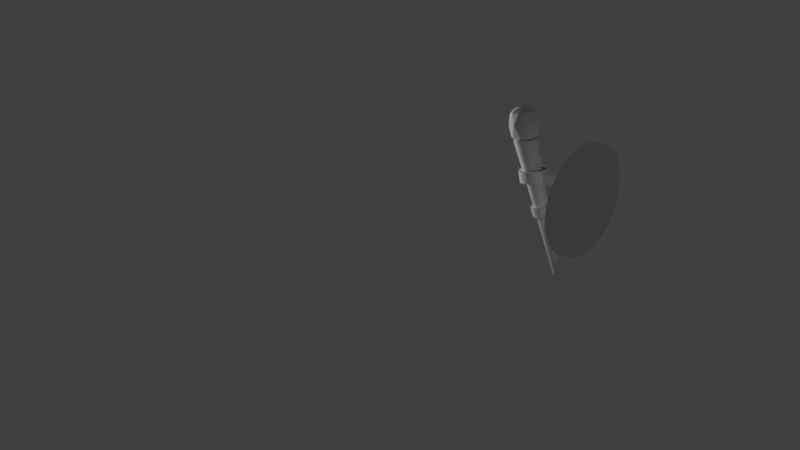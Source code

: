 # Source: Torch_try_1.blend  (saved by Blender 2.78.0; exported with 4.5.12 LTS)
import bpy
from mathutils import Matrix  # noqa: F401  (used for matrix-valued properties, if any)

bpy.ops.wm.read_factory_settings(use_empty=True)
scene = bpy.context.scene
scene.name = 'Scene'

# ---- collections
col_collection_1 = bpy.data.collections.new('Collection 1'); scene.collection.children.link(col_collection_1)

# ---- materials (node trees are filled in below, after node groups)
mat_smoke_domain_material_001 = bpy.data.materials.new('Smoke Domain Material.001')
mat_smoke_domain_material_001.alpha_threshold = 0.0
mat_smoke_domain_material_001.use_transparent_shadow = False
mat_smoke_domain_material_001.roughness = 0.5
mat_material_001 = bpy.data.materials.new('Material.001')
mat_material_001.alpha_threshold = 0.0
mat_material_001.use_transparent_shadow = False
mat_material_001.roughness = 0.5

# ---- material node trees

# ---- world
world_world = bpy.data.worlds.new('World'); scene.world = world_world
world_world.color = (0.05088, 0.05088, 0.05088)
world_world.use_sun_shadow = False
world_world.sun_shadow_jitter_overblur = 0.0
world_world.cycles.sampling_method = 'MANUAL'

# ---- cameras
cam_camera = bpy.data.cameras.new('Camera')
cam_camera.clip_end = 100.0
cam_camera.lens = 35.0
cam_camera.sensor_width = 32.0
cam_camera.sensor_height = 18.0
cam_camera.ortho_scale = 7.314
cam_camera.dof.focus_distance = 0.0
cam_camera.dof.aperture_fstop = 128.0

# ---- lights
light_lamp = bpy.data.lights.new('Lamp', 'POINT')
light_lamp.transmission_factor = 0.0
light_lamp.cutoff_distance = 30.0
light_lamp.energy = 100.0
light_lamp.shadow_buffer_clip_start = 1.001
light_lamp.shadow_soft_size = 0.1
light_lamp.shadow_maximum_resolution = 0.006
light_lamp.use_absolute_resolution = True

# ---- meshes
me_icosphere = bpy.data.meshes.new('Icosphere')
me_icosphere.from_pydata([(0.0, 0.0, -1.0), (0.7236, -0.5257, -0.4472), (-0.2764, -0.8506, -0.4472), (-0.8944, 0.0, -0.4472), (-0.2764, 0.8506, -0.4472), (0.7236, 0.5257, -0.4472), (0.2764, -0.8506, 0.4472), (-0.7236, -0.5257, 0.4472), (-0.7236, 0.5257, 0.4472), (0.2764, 0.8506, 0.4472), (0.8944, 0.0, 0.4472), (0.0, 0.0, 1.0), (-0.1625, -0.5, -0.8507), (0.4253, -0.309, -0.8507), (0.2629, -0.809, -0.5257), (0.8506, 0.0, -0.5257), (0.4253, 0.309, -0.8507), (-0.5257, 0.0, -0.8507), (-0.6882, -0.5, -0.5257), (-0.1625, 0.5, -0.8507), (-0.6882, 0.5, -0.5257), (0.2629, 0.809, -0.5257), (0.9511, -0.309, 0.0), (0.9511, 0.309, 0.0), (0.0, -1.0, 0.0), (0.5878, -0.809, 0.0), (-0.9511, -0.309, 0.0), (-0.5878, -0.809, 0.0), (-0.5878, 0.809, 0.0), (-0.9511, 0.309, 0.0), (0.5878, 0.809, 0.0), (0.0, 1.0, 0.0), (0.6882, -0.5, 0.5257), (-0.2629, -0.809, 0.5257), (-0.8506, 0.0, 0.5257), (-0.2629, 0.809, 0.5257), (0.6882, 0.5, 0.5257), (0.1625, -0.5, 0.8507), (0.5257, 0.0, 0.8507), (-0.4253, -0.309, 0.8507), (-0.4253, 0.309, 0.8507), (0.1625, 0.5, 0.8507)], [], [(0, 13, 12), (1, 13, 15), (0, 12, 17), (0, 17, 19), (0, 19, 16), (1, 15, 22), (2, 14, 24), (3, 18, 26), (4, 20, 28), (5, 21, 30), (1, 22, 25), (2, 24, 27), (3, 26, 29), (4, 28, 31), (5, 30, 23), (6, 32, 37), (7, 33, 39), (8, 34, 40), (9, 35, 41), (10, 36, 38), (38, 41, 11), (38, 36, 41), (36, 9, 41), (41, 40, 11), (41, 35, 40), (35, 8, 40), (40, 39, 11), (40, 34, 39), (34, 7, 39), (39, 37, 11), (39, 33, 37), (33, 6, 37), (37, 38, 11), (37, 32, 38), (32, 10, 38), (23, 36, 10), (23, 30, 36), (30, 9, 36), (31, 35, 9), (31, 28, 35), (28, 8, 35), (29, 34, 8), (29, 26, 34), (26, 7, 34), (27, 33, 7), (27, 24, 33), (24, 6, 33), (25, 32, 6), (25, 22, 32), (22, 10, 32), (30, 31, 9), (30, 21, 31), (21, 4, 31), (28, 29, 8), (28, 20, 29), (20, 3, 29), (26, 27, 7), (26, 18, 27), (18, 2, 27), (24, 25, 6), (24, 14, 25), (14, 1, 25), (22, 23, 10), (22, 15, 23), (15, 5, 23), (16, 21, 5), (16, 19, 21), (19, 4, 21), (19, 20, 4), (19, 17, 20), (17, 3, 20), (17, 18, 3), (17, 12, 18), (12, 2, 18), (15, 16, 5), (15, 13, 16), (13, 0, 16), (12, 14, 2), (12, 13, 14), (13, 1, 14)])
me_icosphere.use_remesh_preserve_volume = False
me_icosphere.use_remesh_preserve_attributes = False
me_icosphere.use_mirror_vertex_groups = False
me_icosphere.update()
me_cube_003 = bpy.data.meshes.new('Cube.003')
me_cube_003.from_pydata([(-1.0, -1.0, -1.0), (-1.0, -1.0, 1.0), (-1.0, 1.0, -1.0), (-1.0, 1.0, 1.0), (1.0, -1.0, -1.0), (1.0, -1.0, 1.0), (1.0, 1.0, -1.0), (1.0, 1.0, 1.0)], [], [(0, 1, 3, 2), (2, 3, 7, 6), (6, 7, 5, 4), (4, 5, 1, 0), (2, 6, 4, 0), (7, 3, 1, 5)])
me_cube_003.materials.append(mat_smoke_domain_material_001)
me_cube_003.use_remesh_preserve_volume = False
me_cube_003.use_remesh_preserve_attributes = False
me_cube_003.use_mirror_vertex_groups = False
me_cube_003.update()
me_cylinder = bpy.data.meshes.new('Cylinder')
me_cylinder.from_pydata([(0.0003197, 0.7132, -0.8895), (-0.01072, 0.7084, -0.7636), (0.1394, 0.6995, -0.8895), (0.1284, 0.6947, -0.7636), (0.2732, 0.6589, -0.8895), (0.2621, 0.6541, -0.7636), (0.3965, 0.593, -0.8895), (0.3854, 0.5882, -0.7636), (0.5045, 0.5043, -0.8895), (0.4935, 0.4995, -0.7636), (0.5932, 0.3963, -0.8895), (0.5822, 0.3915, -0.7636), (0.6591, 0.273, -0.8895), (0.648, 0.2682, -0.7636), (0.6997, 0.1392, -0.8895), (0.6886, 0.1344, -0.7636), (0.7134, 0.000139, -0.8895), (0.7023, -0.004658, -0.7636), (0.6997, -0.139, -0.8895), (0.6886, -0.1438, -0.7636), (0.6591, -0.2727, -0.8895), (0.648, -0.2775, -0.7636), (0.5932, -0.396, -0.8895), (0.5822, -0.4008, -0.7636), (0.5045, -0.5041, -0.8895), (0.4935, -0.5089, -0.7636), (0.3965, -0.5927, -0.8895), (0.3854, -0.5975, -0.7636), (0.2732, -0.6586, -0.8895), (0.2621, -0.6634, -0.7636), (0.1394, -0.6992, -0.8895), (0.1284, -0.704, -0.7636), (0.0003195, -0.7129, -0.8895), (-0.01072, -0.7177, -0.7636), (-0.1388, -0.6992, -0.8895), (-0.1498, -0.704, -0.7636), (-0.2726, -0.6586, -0.8895), (-0.2836, -0.6634, -0.7636), (-0.3958, -0.5927, -0.8895), (-0.4069, -0.5975, -0.7636), (-0.5039, -0.5041, -0.8895), (-0.5149, -0.5089, -0.7636), (-0.5926, -0.396, -0.8895), (-0.6036, -0.4008, -0.7636), (-0.6584, -0.2727, -0.8895), (-0.6695, -0.2775, -0.7636), (-0.699, -0.139, -0.8895), (-0.7101, -0.1438, -0.7636), (-0.7127, 0.0001396, -0.8895), (-0.7238, -0.004658, -0.7636), (-0.699, 0.1392, -0.8895), (-0.7101, 0.1345, -0.7636), (-0.6584, 0.273, -0.8895), (-0.6695, 0.2682, -0.7636), (-0.5926, 0.3963, -0.8895), (-0.6036, 0.3915, -0.7636), (-0.5039, 0.5043, -0.8895), (-0.5149, 0.4995, -0.7636), (-0.3958, 0.593, -0.8895), (-0.4069, 0.5882, -0.7636), (-0.2725, 0.6589, -0.8895), (-0.2836, 0.6541, -0.7636), (-0.1388, 0.6995, -0.8895), (-0.1498, 0.6947, -0.7636), (0.09037, 0.5036, -0.6664), (-0.01072, 0.5135, -0.6664), (0.1876, 0.4741, -0.6664), (0.2772, 0.4262, -0.6664), (0.3557, 0.3618, -0.6664), (0.4201, 0.2832, -0.6664), (0.468, 0.1936, -0.6664), (0.4975, 0.09643, -0.6664), (0.5075, -0.004658, -0.6664), (0.4975, -0.1058, -0.6664), (0.468, -0.203, -0.6664), (0.4201, -0.2925, -0.6664), (0.3557, -0.3711, -0.6664), (0.2772, -0.4355, -0.6664), (0.1876, -0.4834, -0.6664), (0.09037, -0.5129, -0.6664), (-0.01072, -0.5228, -0.6664), (-0.1118, -0.5129, -0.6664), (-0.209, -0.4834, -0.6664), (-0.2986, -0.4355, -0.6664), (-0.3771, -0.3711, -0.6664), (-0.4416, -0.2925, -0.6664), (-0.4895, -0.203, -0.6664), (-0.5189, -0.1057, -0.6664), (-0.5289, -0.004658, -0.6664), (-0.5189, 0.09643, -0.6664), (-0.4895, 0.1936, -0.6664), (-0.4416, 0.2832, -0.6664), (-0.3771, 0.3618, -0.6664), (-0.2986, 0.4262, -0.6664), (-0.209, 0.4741, -0.6664), (-0.1118, 0.5036, -0.6664), (0.01043, -0.1088, -0.2354), (0.09144, -0.2007, -0.2375), (0.1204, -0.01165, -0.2433), (0.2015, -0.1036, -0.2454), (-0.01161, -0.1184, -0.6626), (0.0694, -0.2103, -0.6647), (0.09841, -0.02122, -0.6704), (0.1794, -0.1132, -0.6725), (0.2425, -0.04401, -0.08417), (0.2414, -0.05202, -0.1103), (0.1874, 0.09142, -0.1264), (0.2838, -0.01041, -0.09016), (0.1858, 0.08033, -0.1626), (0.2823, -0.0215, -0.1263), (0.1789, 0.06479, -0.1964), (0.2753, -0.03704, -0.1602), (0.1667, 0.04539, -0.2265), (0.2632, -0.05644, -0.1903), (0.1498, 0.02288, -0.2519), (0.2463, -0.07895, -0.2157), (0.1289, -0.001867, -0.2715), (0.2254, -0.1037, -0.2352), (0.1047, -0.02791, -0.2845), (0.2011, -0.1297, -0.2483), (0.07814, -0.05425, -0.2905), (0.1746, -0.1561, -0.2542), (0.05028, -0.07986, -0.2892), (0.1467, -0.1817, -0.2529), (0.02218, -0.1038, -0.2807), (0.1186, -0.2056, -0.2444), (-0.005092, -0.1251, -0.2653), (0.09137, -0.2269, -0.229), (-0.03048, -0.1429, -0.2436), (0.06599, -0.2447, -0.2073), (-0.053, -0.1566, -0.2164), (0.04346, -0.2585, -0.1801), (-0.0718, -0.1657, -0.1848), (0.02466, -0.2675, -0.1486), (-0.08615, -0.1698, -0.15), (0.01031, -0.2716, -0.1137), (-0.0955, -0.1687, -0.1133), (0.0009595, -0.2705, -0.07707), (-0.0995, -0.1624, -0.07616), (-0.003035, -0.2643, -0.03993), (-0.09798, -0.1513, -0.03998), (-0.001517, -0.2532, -0.003752), (-0.09101, -0.1358, -0.006162), (0.005454, -0.2376, 0.03007), (-0.07885, -0.1164, 0.024), (0.01761, -0.2182, 0.06023), (-0.06198, -0.0939, 0.04935), (0.03449, -0.1957, 0.08558), (-0.04103, -0.06915, 0.06892), (0.05543, -0.171, 0.1051), (-0.01682, -0.04311, 0.08194), (0.07964, -0.1449, 0.1182), (0.009723, -0.01677, 0.08792), (0.1062, -0.1186, 0.1241), (0.03758, 0.008842, 0.08663), (0.134, -0.09299, 0.1229), (0.06569, 0.03275, 0.07812), (0.1622, -0.06908, 0.1144), (0.09295, 0.05404, 0.06272), (0.1894, -0.04779, 0.09895), (0.1183, 0.07189, 0.04101), (0.2148, -0.02995, 0.07724), (0.1409, 0.08561, 0.01384), (0.2373, -0.01623, 0.05007), (0.1597, 0.09467, -0.01776), (0.2561, -0.007161, 0.01847), (0.174, 0.09873, -0.05257), (0.2705, -0.0031, -0.01634), (0.1834, 0.09764, -0.08925), (0.2798, -0.004197, -0.05302), (0.2364, -0.06326, -0.1348), (0.2276, -0.07728, -0.1566), (0.2154, -0.09355, -0.1749), (0.2002, -0.1114, -0.189), (0.1827, -0.1303, -0.1984), (0.1636, -0.1493, -0.2028), (0.1434, -0.1678, -0.2018), (0.1231, -0.1851, -0.1957), (0.1034, -0.2005, -0.1845), (0.08504, -0.2134, -0.1689), (0.06876, -0.2233, -0.1492), (0.05517, -0.2299, -0.1264), (0.04479, -0.2328, -0.1012), (0.03803, -0.232, -0.0747), (0.03515, -0.2275, -0.04786), (0.03624, -0.2195, -0.02171), (0.04128, -0.2083, 0.002739), (0.05007, -0.1942, 0.02454), (0.06227, -0.178, 0.04287), (0.07741, -0.1601, 0.05701), (0.09491, -0.1413, 0.06642), (0.1141, -0.1222, 0.07075), (0.1342, -0.1037, 0.06981), (0.1545, -0.08642, 0.06366), (0.1743, -0.07103, 0.05253), (0.1926, -0.05813, 0.03684), (0.2089, -0.04821, 0.01719), (0.2225, -0.04166, -0.005646), (0.2329, -0.03872, -0.03081), (0.2396, -0.03951, -0.05732), (0.1428, 0.06167, -0.1194), (0.1417, 0.05365, -0.1455), (0.1367, 0.04242, -0.17), (0.1279, 0.02839, -0.1918), (0.1157, 0.01212, -0.2101), (0.1006, -0.005766, -0.2242), (0.08306, -0.02459, -0.2336), (0.06387, -0.04363, -0.238), (0.04373, -0.06214, -0.237), (0.02342, -0.07943, -0.2309), (0.003707, -0.09482, -0.2197), (-0.01464, -0.1077, -0.204), (-0.03092, -0.1176, -0.1844), (-0.04451, -0.1242, -0.1616), (-0.05489, -0.1271, -0.1364), (-0.06165, -0.1263, -0.1099), (-0.06454, -0.1218, -0.08305), (-0.06344, -0.1138, -0.0569), (-0.0584, -0.1026, -0.03245), (-0.04961, -0.08856, -0.01065), (-0.03741, -0.07229, 0.007679), (-0.02227, -0.0544, 0.02182), (-0.004772, -0.03558, 0.03123), (0.01442, -0.01654, 0.03556), (0.03455, 0.001975, 0.03462), (0.05487, 0.01926, 0.02847), (0.07458, 0.03465, 0.01734), (0.09293, 0.04755, 0.001647), (0.1092, 0.05746, -0.018), (0.1228, 0.06402, -0.04084), (0.1332, 0.06695, -0.066), (0.1399, 0.06616, -0.09251), (-0.1362, 0.2244, -0.6981), (-0.1816, 0.2759, -0.697), (-0.227, 0.1442, -0.6917), (-0.2724, 0.1957, -0.6905), (-0.1175, 0.2325, -0.3359), (-0.1629, 0.284, -0.3347), (-0.2083, 0.1523, -0.3294), (-0.2537, 0.2038, -0.3282), (-0.1453, 0.354, -0.3154), (-0.1445, 0.3637, -0.2905), (-0.1445, 0.3637, -0.2905), (-0.06243, 0.2856, -0.2316), (-0.1453, 0.354, -0.3154), (-0.06324, 0.2759, -0.2565), (-0.15, 0.3412, -0.3385), (-0.06792, 0.2632, -0.2795), (-0.1583, 0.326, -0.3587), (-0.07627, 0.2479, -0.2998), (-0.1701, 0.3088, -0.3755), (-0.08797, 0.2307, -0.3166), (-0.1847, 0.2903, -0.3881), (-0.1026, 0.2122, -0.3292), (-0.2016, 0.2712, -0.3961), (-0.1196, 0.1931, -0.3371), (-0.2203, 0.2523, -0.3991), (-0.1382, 0.1742, -0.3401), (-0.2399, 0.2343, -0.397), (-0.1578, 0.1562, -0.3381), (-0.2598, 0.2179, -0.3899), (-0.1777, 0.1398, -0.331), (-0.2791, 0.2036, -0.3782), (-0.197, 0.1256, -0.3192), (-0.2971, 0.1922, -0.3621), (-0.2151, 0.1141, -0.3032), (-0.3132, 0.1839, -0.3424), (-0.2311, 0.1058, -0.2835), (-0.3267, 0.1791, -0.3198), (-0.2446, 0.1011, -0.2609), (-0.337, 0.1781, -0.2952), (-0.255, 0.1, -0.2363), (-0.3439, 0.1808, -0.2695), (-0.2618, 0.1027, -0.2106), (-0.347, 0.1871, -0.2437), (-0.2649, 0.109, -0.1848), (-0.3461, 0.1968, -0.2188), (-0.2641, 0.1187, -0.1599), (-0.3415, 0.2096, -0.1958), (-0.2594, 0.1315, -0.1369), (-0.3331, 0.2248, -0.1755), (-0.251, 0.1467, -0.1166), (-0.3214, 0.242, -0.1587), (-0.2393, 0.1639, -0.0998), (-0.3068, 0.2605, -0.1461), (-0.2247, 0.1824, -0.08719), (-0.2898, 0.2796, -0.1382), (-0.2078, 0.2015, -0.07924), (-0.2712, 0.2985, -0.1352), (-0.1891, 0.2204, -0.07624), (-0.2515, 0.3165, -0.1373), (-0.1695, 0.2384, -0.07832), (-0.2317, 0.3329, -0.1443), (-0.1496, 0.2548, -0.08538), (-0.2124, 0.3472, -0.1561), (-0.1303, 0.2691, -0.09716), (-0.1943, 0.3586, -0.1721), (-0.1122, 0.2805, -0.1132), (-0.1783, 0.3669, -0.1918), (-0.09619, 0.2888, -0.1329), (-0.1648, 0.3716, -0.2144), (-0.08272, 0.2936, -0.1555), (-0.1544, 0.3727, -0.2391), (-0.07236, 0.2946, -0.1801), (-0.1476, 0.37, -0.2648), (-0.06551, 0.2919, -0.2058), (-0.06324, 0.2759, -0.2565), (-0.06243, 0.2856, -0.2316), (-0.15, 0.3412, -0.3385), (-0.06792, 0.2632, -0.2795), (-0.1583, 0.326, -0.3587), (-0.07627, 0.2479, -0.2998), (-0.1701, 0.3088, -0.3755), (-0.08797, 0.2307, -0.3166), (-0.1847, 0.2903, -0.3881), (-0.1026, 0.2122, -0.3292), (-0.2016, 0.2712, -0.3961), (-0.1196, 0.1931, -0.3371), (-0.2203, 0.2523, -0.3991), (-0.1382, 0.1742, -0.3401), (-0.2399, 0.2343, -0.397), (-0.1578, 0.1562, -0.3381), (-0.2598, 0.2179, -0.3899), (-0.1777, 0.1398, -0.331), (-0.2791, 0.2036, -0.3782), (-0.197, 0.1256, -0.3192), (-0.2971, 0.1922, -0.3621), (-0.2151, 0.1141, -0.3032), (-0.3132, 0.1839, -0.3424), (-0.2311, 0.1058, -0.2835), (-0.3267, 0.1791, -0.3198), (-0.2446, 0.1011, -0.2609), (-0.337, 0.1781, -0.2952), (-0.255, 0.1, -0.2363), (-0.3439, 0.1808, -0.2695), (-0.2618, 0.1027, -0.2106), (-0.347, 0.1871, -0.2437), (-0.2649, 0.109, -0.1848), (-0.3461, 0.1968, -0.2188), (-0.2641, 0.1187, -0.1599), (-0.3415, 0.2096, -0.1958), (-0.2594, 0.1315, -0.1369), (-0.3331, 0.2248, -0.1755), (-0.251, 0.1467, -0.1166), (-0.3214, 0.242, -0.1587), (-0.2393, 0.1639, -0.0998), (-0.3068, 0.2605, -0.1461), (-0.2247, 0.1824, -0.08719), (-0.2898, 0.2796, -0.1382), (-0.2078, 0.2015, -0.07924), (-0.2712, 0.2985, -0.1352), (-0.1891, 0.2204, -0.07624), (-0.2515, 0.3165, -0.1373), (-0.1695, 0.2384, -0.07832), (-0.2317, 0.3329, -0.1443), (-0.1496, 0.2548, -0.08538), (-0.2124, 0.3472, -0.1561), (-0.1303, 0.2691, -0.09716), (-0.1943, 0.3586, -0.1721), (-0.1122, 0.2805, -0.1132), (-0.1783, 0.3669, -0.1918), (-0.09619, 0.2888, -0.1329), (-0.1648, 0.3716, -0.2144), (-0.08272, 0.2936, -0.1555), (-0.1544, 0.3727, -0.2391), (-0.07236, 0.2946, -0.1801), (-0.1476, 0.37, -0.2648), (-0.06551, 0.2919, -0.2058), (-0.1069, 0.2702, -0.2335), (-0.1091, 0.2745, -0.2158), (-0.1655, 0.3282, -0.2563), (-0.1633, 0.3239, -0.274), (-0.2461, 0.1489, -0.2013), (-0.2439, 0.1445, -0.219), (-0.3003, 0.1982, -0.2595), (-0.3025, 0.2025, -0.2418), (-0.1138, 0.2764, -0.1981), (-0.2392, 0.1427, -0.2367), (-0.1702, 0.33, -0.2386), (-0.2956, 0.1963, -0.2772), (-0.1209, 0.2757, -0.1812), (-0.2321, 0.1434, -0.2536), (-0.1773, 0.3293, -0.2217), (-0.2958, 0.2063, -0.2813), (-0.1301, 0.2724, -0.1657), (-0.2229, 0.1467, -0.2691), (-0.1865, 0.3261, -0.2062), (-0.2865, 0.2096, -0.2969), (-0.1412, 0.2667, -0.1521), (-0.2118, 0.1523, -0.2827), (-0.1976, 0.3204, -0.1926), (-0.2755, 0.2153, -0.3104), (-0.1536, 0.2588, -0.1411), (-0.1994, 0.1602, -0.2937), (-0.21, 0.3125, -0.1816), (-0.2629, 0.2232, -0.317), (-0.1668, 0.2491, -0.133), (-0.1862, 0.17, -0.3018), (-0.2232, 0.3027, -0.1735), (-0.2496, 0.233, -0.3251), (-0.1805, 0.2378, -0.1282), (-0.1725, 0.1813, -0.3067), (-0.2369, 0.2914, -0.1687), (-0.2359, 0.2443, -0.3299), (-0.194, 0.2254, -0.1267), (-0.159, 0.1937, -0.3081), (-0.2504, 0.279, -0.1672), (-0.2225, 0.2567, -0.3314), (-0.2068, 0.2124, -0.1288), (-0.1462, 0.2066, -0.306), (-0.2632, 0.2661, -0.1693), (-0.2096, 0.2697, -0.3293), (-0.2185, 0.1993, -0.1343), (-0.1345, 0.2197, -0.3006), (-0.2749, 0.253, -0.1748), (-0.198, 0.2828, -0.3238), (-0.2285, 0.1866, -0.1429), (-0.1245, 0.2325, -0.2919), (-0.2849, 0.2403, -0.1834), (-0.1879, 0.2955, -0.3152), (-0.2365, 0.1748, -0.1544), (-0.1164, 0.2443, -0.2804), (-0.293, 0.2284, -0.1949), (-0.1801, 0.3072, -0.3081), (-0.2423, 0.1643, -0.1684), (-0.1107, 0.2548, -0.2664), (-0.2987, 0.2179, -0.2089), (-0.1744, 0.3177, -0.2942), (-0.2455, 0.1555, -0.1842), (-0.1075, 0.2635, -0.2506), (-0.3019, 0.2092, -0.2247), (-0.1712, 0.3264, -0.2783), (0.4952, -0.3007, 0.0605), (0.4927, -0.2948, 0.08996), (0.2728, -0.5066, 0.1136), (0.2753, -0.5125, 0.08415), (0.486, -0.2931, 0.1193), (0.282, -0.5143, 0.05479), (0.4753, -0.2956, 0.1474), (0.2926, -0.5117, 0.02668), (0.4612, -0.3023, 0.1732), (0.3068, -0.5051, 0.0008848), (0.4441, -0.3128, 0.1957), (0.3239, -0.4945, -0.0216), (0.4247, -0.3269, 0.214), (0.3433, -0.4804, -0.03991), (0.4037, -0.3439, 0.2274), (0.3643, -0.4634, -0.05333), (0.382, -0.3632, 0.2355), (0.386, -0.4441, -0.06137), (0.3603, -0.3841, 0.2378), (0.4077, -0.4233, -0.0637), (0.3396, -0.4057, 0.2343), (0.4284, -0.4016, -0.06023), (0.3205, -0.4272, 0.2252), (0.4474, -0.3801, -0.05111), (0.3039, -0.4478, 0.2108), (0.464, -0.3595, -0.03668), (0.2904, -0.4668, 0.1916), (0.4776, -0.3405, -0.01749), (0.2805, -0.4833, 0.1684), (0.4875, -0.324, 0.00572), (0.2745, -0.4967, 0.1421), (0.4935, -0.3106, 0.03205), (-0.7009, 0.8557, -0.5337), (-0.6996, 0.8532, -0.5439), (-0.7784, 0.7809, -0.5356), (-0.7796, 0.7834, -0.5254), (-0.7036, 0.8567, -0.5236), (-0.7757, 0.7799, -0.5457), (-0.7077, 0.8563, -0.5138), (-0.7716, 0.7803, -0.5555), (-0.713, 0.8545, -0.5049), (-0.7663, 0.7822, -0.5644), (-0.7193, 0.8512, -0.4971), (-0.7599, 0.7854, -0.5722), (-0.7265, 0.8467, -0.4908), (-0.7528, 0.7899, -0.5785), (-0.7341, 0.841, -0.4861), (-0.7452, 0.7956, -0.5832), (-0.7419, 0.8345, -0.4833), (-0.7373, 0.8021, -0.586), (-0.7497, 0.8274, -0.4825), (-0.7296, 0.8092, -0.5868), (-0.7571, 0.82, -0.4837), (-0.7222, 0.8166, -0.5856), (-0.7638, 0.8124, -0.4868), (-0.7155, 0.8242, -0.5825), (-0.7695, 0.8051, -0.4918), (-0.7097, 0.8315, -0.5775), (-0.7742, 0.7983, -0.4984), (-0.7051, 0.8383, -0.5708), (-0.7775, 0.7923, -0.5065), (-0.7018, 0.8443, -0.5628), (-0.7793, 0.7873, -0.5156), (-0.7, 0.8493, -0.5537), (0.342, -0.3669, 0.07846), (0.3675, -0.5445, -0.02488), (0.302, -0.5475, 0.1715), (0.4014, -0.3978, 0.2744), (0.5283, -0.3023, 0.1416), (0.5073, -0.393, -0.04339), (0.5142, -0.7578, 0.1171), (0.5351, -0.6672, 0.302), (0.675, -0.5157, 0.2835), (0.7405, -0.5127, 0.08715), (0.6411, -0.6623, -0.01571), (0.7005, -0.6932, 0.1802), (0.2933, -0.4508, 0.1251), (0.3318, -0.449, 0.009664), (0.3083, -0.5551, 0.06435), (0.429, -0.4643, -0.06196), (0.414, -0.36, -0.001216), (0.3517, -0.3628, 0.1856), (0.3282, -0.4689, 0.2402), (0.4263, -0.3067, 0.1075), (0.4613, -0.3248, 0.2226), (0.5235, -0.322, 0.03587), (0.4997, -0.6101, -0.04061), (0.5819, -0.5211, -0.05149), (0.3866, -0.668, 0.1529), (0.4251, -0.6663, 0.03745), (0.4948, -0.5692, 0.3211), (0.3989, -0.6147, 0.2616), (0.6142, -0.3816, 0.2331), (0.577, -0.4802, 0.3102), (0.6403, -0.4331, 0.008968), (0.6527, -0.3799, 0.1177), (0.5812, -0.7353, 0.03601), (0.519, -0.7381, 0.2228), (0.6135, -0.5958, 0.3206), (0.7342, -0.505, 0.1943), (0.7143, -0.5912, 0.01841), (0.6161, -0.7534, 0.1512), (0.6907, -0.6973, 0.0731), (0.6285, -0.7002, 0.2599), (0.7107, -0.6111, 0.249), (0.7492, -0.6094, 0.1336), (0.6142, -0.3816, 0.2331), (0.577, -0.4802, 0.3102)], [], [(0, 1, 3, 2), (2, 3, 5, 4), (4, 5, 7, 6), (6, 7, 9, 8), (8, 9, 11, 10), (10, 11, 13, 12), (12, 13, 15, 14), (14, 15, 17, 16), (16, 17, 19, 18), (18, 19, 21, 20), (20, 21, 23, 22), (22, 23, 25, 24), (24, 25, 27, 26), (26, 27, 29, 28), (28, 29, 31, 30), (30, 31, 33, 32), (32, 33, 35, 34), (34, 35, 37, 36), (36, 37, 39, 38), (38, 39, 41, 40), (40, 41, 43, 42), (42, 43, 45, 44), (44, 45, 47, 46), (46, 47, 49, 48), (48, 49, 51, 50), (50, 51, 53, 52), (52, 53, 55, 54), (54, 55, 57, 56), (56, 57, 59, 58), (58, 59, 61, 60), (23, 21, 74, 75), (60, 61, 63, 62), (62, 63, 1, 0), (0, 2, 4, 6, 8, 10, 12, 14, 16, 18, 20, 22, 24, 26, 28, 30, 32, 34, 36, 38, 40, 42, 44, 46, 48, 50, 52, 54, 56, 58, 60, 62), (64, 65, 95, 94, 93, 92, 91, 90, 89, 88, 87, 86, 85, 84, 83, 82, 81, 80, 79, 78, 77, 76, 75, 74, 73, 72, 71, 70, 69, 68, 67, 66), (41, 39, 83, 84), (59, 57, 92, 93), (15, 13, 70, 71), (33, 31, 79, 80), (51, 49, 88, 89), (7, 5, 66, 67), (25, 23, 75, 76), (43, 41, 84, 85), (61, 59, 93, 94), (17, 15, 71, 72), (35, 33, 80, 81), (53, 51, 89, 90), (9, 7, 67, 68), (27, 25, 76, 77), (45, 43, 85, 86), (63, 61, 94, 95), (19, 17, 72, 73), (37, 35, 81, 82), (55, 53, 90, 91), (11, 9, 68, 69), (29, 27, 77, 78), (47, 45, 86, 87), (3, 1, 65, 64), (1, 63, 95, 65), (21, 19, 73, 74), (39, 37, 82, 83), (57, 55, 91, 92), (13, 11, 69, 70), (31, 29, 78, 79), (49, 47, 87, 88), (5, 3, 64, 66), (96, 97, 99, 98), (98, 99, 103, 102), (102, 103, 101, 100), (100, 101, 97, 96), (98, 102, 100, 96), (103, 99, 97, 101), (150, 152, 223, 222), (163, 161, 195, 196), (106, 107, 109, 108), (134, 136, 215, 214), (125, 123, 176, 177), (108, 109, 111, 110), (112, 114, 204, 203), (141, 139, 184, 185), (110, 111, 113, 112), (128, 130, 212, 211), (157, 155, 192, 193), (112, 113, 115, 114), (144, 146, 220, 219), (109, 107, 104, 105), (114, 115, 117, 116), (160, 162, 228, 227), (119, 117, 173, 174), (116, 117, 119, 118), (122, 124, 209, 208), (135, 133, 181, 182), (118, 119, 121, 120), (138, 140, 217, 216), (151, 149, 189, 190), (120, 121, 123, 122), (154, 156, 225, 224), (167, 165, 197, 198), (122, 123, 125, 124), (116, 118, 206, 205), (113, 111, 170, 171), (124, 125, 127, 126), (106, 108, 201, 200), (129, 127, 178, 179), (126, 127, 129, 128), (132, 134, 214, 213), (145, 143, 186, 187), (128, 129, 131, 130), (148, 150, 222, 221), (161, 159, 194, 195), (130, 131, 133, 132), (164, 166, 230, 229), (123, 121, 175, 176), (132, 133, 135, 134), (110, 112, 203, 202), (139, 137, 183, 184), (134, 135, 137, 136), (126, 128, 211, 210), (155, 153, 191, 192), (136, 137, 139, 138), (142, 144, 219, 218), (117, 115, 172, 173), (138, 139, 141, 140), (158, 160, 227, 226), (133, 131, 180, 181), (140, 141, 143, 142), (120, 122, 208, 207), (149, 147, 188, 189), (142, 143, 145, 144), (136, 138, 216, 215), (165, 163, 196, 197), (144, 145, 147, 146), (152, 154, 224, 223), (107, 169, 199, 104), (146, 147, 149, 148), (114, 116, 205, 204), (111, 109, 105, 170), (148, 149, 151, 150), (168, 106, 200, 231), (127, 125, 177, 178), (150, 151, 153, 152), (130, 132, 213, 212), (143, 141, 185, 186), (152, 153, 155, 154), (146, 148, 221, 220), (159, 157, 193, 194), (154, 155, 157, 156), (162, 164, 229, 228), (121, 119, 174, 175), (156, 157, 159, 158), (108, 110, 202, 201), (137, 135, 182, 183), (158, 159, 161, 160), (124, 126, 210, 209), (153, 151, 190, 191), (160, 161, 163, 162), (140, 142, 218, 217), (169, 167, 198, 199), (162, 163, 165, 164), (115, 113, 171, 172), (164, 165, 167, 166), (131, 129, 179, 180), (166, 167, 169, 168), (166, 168, 231, 230), (147, 145, 187, 188), (168, 169, 107, 106), (156, 158, 226, 225), (118, 120, 207, 206), (232, 233, 235, 234), (234, 235, 239, 238), (238, 239, 237, 236), (236, 237, 233, 232), (234, 238, 236, 232), (239, 235, 233, 237), (287, 285, 347, 349), (303, 301, 363, 365), (242, 243, 245, 244), (264, 266, 328, 326), (261, 259, 321, 323), (244, 245, 247, 246), (245, 243, 307, 306), (290, 292, 354, 352), (246, 247, 249, 248), (297, 295, 357, 359), (248, 250, 312, 310), (248, 249, 251, 250), (255, 253, 315, 317), (271, 269, 331, 333), (250, 251, 253, 252), (284, 286, 348, 346), (300, 302, 364, 362), (252, 253, 255, 254), (265, 263, 325, 327), (258, 260, 322, 320), (254, 255, 257, 256), (294, 296, 358, 356), (281, 279, 341, 343), (256, 257, 259, 258), (252, 254, 316, 314), (268, 270, 332, 330), (258, 259, 261, 260), (275, 273, 335, 337), (291, 289, 351, 353), (260, 261, 263, 262), (242, 244, 240, 241), (249, 247, 309, 311), (262, 263, 265, 264), (243, 305, 367, 307), (278, 280, 342, 340), (264, 265, 267, 266), (262, 264, 326, 324), (301, 299, 361, 363), (266, 267, 269, 268), (285, 283, 345, 347), (259, 257, 319, 321), (268, 269, 271, 270), (304, 242, 241, 366), (288, 290, 352, 350), (270, 271, 273, 272), (272, 274, 336, 334), (246, 248, 310, 308), (272, 273, 275, 274), (295, 293, 355, 357), (269, 267, 329, 331), (274, 275, 277, 276), (253, 251, 313, 315), (298, 300, 362, 360), (276, 277, 279, 278), (282, 284, 346, 344), (256, 258, 320, 318), (278, 279, 281, 280), (305, 303, 365, 367), (279, 277, 339, 341), (280, 281, 283, 282), (263, 261, 323, 325), (266, 268, 330, 328), (282, 283, 285, 284), (292, 294, 356, 354), (289, 287, 349, 351), (284, 285, 287, 286), (250, 252, 314, 312), (247, 245, 306, 309), (286, 287, 289, 288), (273, 271, 333, 335), (276, 278, 340, 338), (288, 289, 291, 290), (302, 304, 366, 364), (299, 297, 359, 361), (290, 291, 293, 292), (260, 262, 324, 322), (257, 255, 317, 319), (292, 293, 295, 294), (283, 281, 343, 345), (286, 288, 350, 348), (294, 295, 297, 296), (270, 272, 334, 332), (244, 246, 308, 240), (296, 297, 299, 298), (293, 291, 353, 355), (267, 265, 327, 329), (298, 299, 301, 300), (251, 249, 311, 313), (367, 365, 376, 369), (300, 301, 303, 302), (296, 298, 360, 358), (325, 323, 397, 393), (302, 303, 305, 304), (274, 276, 338, 336), (280, 282, 344, 342), (304, 305, 243, 242), (254, 256, 318, 316), (277, 275, 337, 339), (344, 346, 414, 418), (328, 330, 383, 387), (309, 306, 429, 425), (351, 349, 408, 404), (335, 333, 377, 373), (312, 314, 415, 419), (354, 356, 394, 398), (319, 317, 409, 405), (361, 359, 388, 384), (338, 340, 426, 430), (322, 324, 395, 399), (364, 366, 370, 378), (345, 343, 420, 416), (329, 327, 389, 385), (240, 308, 427, 431), (348, 350, 406, 410), (332, 334, 374, 379), (313, 311, 421, 417), (355, 353, 400, 396), (316, 318, 407, 411), (358, 360, 386, 390), (339, 337, 372, 428), (323, 321, 401, 397), (365, 363, 380, 376), (342, 344, 418, 422), (326, 328, 387, 391), (306, 307, 368, 429), (349, 347, 412, 408), (333, 331, 381, 377), (310, 312, 419, 423), (352, 354, 398, 402), (317, 315, 413, 409), (359, 357, 392, 388), (336, 338, 430, 375), (320, 322, 399, 403), (362, 364, 378, 382), (343, 341, 424, 420), (327, 325, 393, 389), (241, 240, 431, 371), (346, 348, 410, 414), (330, 332, 379, 383), (311, 309, 425, 421), (353, 351, 404, 400), (307, 367, 369, 368), (314, 316, 411, 415), (356, 358, 390, 394), (366, 241, 371, 370), (321, 319, 405, 401), (363, 361, 384, 380), (340, 342, 422, 426), (324, 326, 391, 395), (337, 335, 373, 372), (347, 345, 416, 412), (331, 329, 385, 381), (308, 310, 423, 427), (334, 336, 375, 374), (350, 352, 402, 406), (315, 313, 417, 413), (357, 355, 396, 392), (318, 320, 403, 407), (360, 362, 382, 386), (341, 339, 428, 424), (425, 429, 463, 461), (432, 433, 436, 438, 440, 442, 444, 446, 448, 450, 452, 454, 456, 458, 460, 462, 434, 435, 437, 439, 441, 443, 445, 447, 449, 451, 453, 455, 457, 459, 461, 463), (385, 389, 443, 441), (412, 416, 456, 454), (369, 376, 436, 433), (413, 417, 457, 455), (373, 377, 437, 435), (400, 404, 450, 448), (401, 405, 451, 449), (428, 372, 434, 462), (388, 392, 444, 442), (429, 368, 432, 463), (389, 393, 445, 443), (416, 420, 458, 456), (376, 380, 438, 436), (417, 421, 459, 457), (377, 381, 439, 437), (404, 408, 452, 450), (405, 409, 453, 451), (392, 396, 446, 444), (393, 397, 447, 445), (420, 424, 460, 458), (380, 384, 440, 438), (421, 425, 461, 459), (381, 385, 441, 439), (408, 412, 454, 452), (368, 369, 433, 432), (409, 413, 455, 453), (396, 400, 448, 446), (372, 373, 435, 434), (397, 401, 449, 447), (424, 428, 462, 460), (384, 388, 442, 440), (374, 375, 467, 466), (402, 398, 478, 480), (403, 399, 479, 481), (430, 426, 492, 494), (390, 386, 472, 474), (431, 427, 493, 495), (391, 387, 473, 475), (418, 414, 486, 488), (378, 370, 464, 468), (419, 415, 487, 489), (379, 374, 466, 469), (406, 402, 480, 482), (407, 403, 481, 483), (375, 430, 494, 467), (394, 390, 474, 476), (371, 431, 495, 465), (395, 391, 475, 477), (422, 418, 488, 490), (382, 378, 468, 470), (423, 419, 489, 491), (383, 379, 469, 471), (410, 406, 482, 484), (411, 407, 483, 485), (398, 394, 476, 478), (399, 395, 477, 479), (426, 422, 490, 492), (386, 382, 470, 472), (370, 371, 465, 464), (427, 423, 491, 493), (387, 383, 471, 473), (414, 410, 484, 486), (415, 411, 485, 487), (464, 465, 495, 493, 491, 489, 487, 485, 483, 481, 479, 477, 475, 473, 471, 469, 466, 467, 494, 492, 490, 488, 486, 484, 482, 480, 478, 476, 474, 472, 470, 468), (496, 509, 508), (497, 509, 511), (496, 508, 513), (496, 513, 515), (496, 515, 512), (497, 511, 518), (498, 510, 520), (499, 514, 522), (500, 516, 524), (501, 517, 526), (497, 518, 521), (498, 520, 523), (499, 522, 525), (500, 524, 527), (501, 526, 519), (502, 528, 533), (503, 529, 535), (504, 530, 536), (505, 531, 537), (506, 532, 534), (534, 537, 507), (534, 532, 537), (532, 505, 537), (537, 536, 507), (537, 531, 536), (531, 504, 536), (536, 535, 507), (536, 530, 535), (530, 503, 535), (535, 533, 507), (535, 529, 533), (529, 502, 533), (533, 534, 507), (533, 528, 534), (528, 506, 534), (519, 532, 506), (519, 526, 532), (526, 505, 532), (527, 531, 505), (527, 524, 531), (524, 504, 531), (525, 530, 504), (525, 522, 530), (522, 503, 530), (523, 529, 503), (523, 520, 529), (520, 502, 529), (521, 528, 502), (521, 518, 528), (518, 506, 528), (526, 527, 505), (526, 517, 527), (517, 500, 527), (524, 525, 504), (524, 516, 525), (516, 499, 525), (522, 523, 503), (522, 514, 523), (514, 498, 523), (520, 521, 502), (520, 510, 521), (510, 497, 521), (518, 519, 506), (518, 511, 519), (511, 501, 519), (512, 517, 501), (512, 515, 517), (515, 500, 517), (515, 516, 500), (515, 513, 516), (513, 499, 516), (513, 514, 499), (513, 508, 514), (508, 498, 514), (511, 512, 501), (511, 509, 512), (509, 496, 512), (508, 510, 498), (508, 509, 510), (509, 497, 510), (524, 525, 539, 538)])
_uv = me_cylinder.uv_layers.new(name='UVMap')
_uv.uv.foreach_set('vector', [0.03218, 0.8868, 0.03218, 0.9316, 0.0, 0.9199, 2.154e-08, 0.875, 0.1255, 0.8835, 0.1255, 0.9292, 0.0878, 0.927, 0.0878, 0.8813, 0.3757, 0.8397, 0.3757, 0.8854, 0.3322, 0.8836, 0.3322, 0.8379, 0.2831, 0.7959, 0.3287, 0.7945, 0.3287, 0.8423, 0.2831, 0.8437, 0.4828, 0.8355, 0.4371, 0.8364, 0.4371, 0.7864, 0.4828, 0.7854, 0.3322, 0.7874, 0.3779, 0.7869, 0.3779, 0.8374, 0.3322, 0.8379, 0.5918, 0.7951, 0.6375, 0.7951, 0.6375, 0.8441, 0.5918, 0.8441, 0.4826, 0.8364, 0.4826, 0.8822, 0.4371, 0.8827, 0.4371, 0.837, 0.5462, 0.9182, 0.5462, 0.8725, 0.5866, 0.8715, 0.5866, 0.9172, 0.6565, 0.8894, 0.6565, 0.9351, 0.6228, 0.9366, 0.6228, 0.8908, 0.9088, 0.896, 0.9088, 0.9407, 0.877, 0.936, 0.877, 0.8913, 0.7887, 0.9245, 0.7887, 0.8798, 0.8274, 0.8825, 0.8274, 0.9272, 0.636, 0.8447, 0.636, 0.8894, 0.5918, 0.8888, 0.5918, 0.8441, 0.5002, 0.8185, 0.5449, 0.8199, 0.5449, 0.8681, 0.5002, 0.8667, 0.748, 0.8227, 0.7034, 0.8195, 0.7034, 0.7693, 0.748, 0.7725, 0.176, 0.7909, 0.1317, 0.786, 0.1317, 0.7356, 0.176, 0.7404, 0.5918, 0.7397, 0.6359, 0.7463, 0.6359, 0.7951, 0.5918, 0.7885, 0.1316, 0.8257, 0.0878, 0.8172, 0.0878, 0.7718, 0.1316, 0.7804, 0.8343, 0.8798, 0.7887, 0.8782, 0.7887, 0.8323, 0.8343, 0.8338, 0.2767, 0.8396, 0.2311, 0.8383, 0.2311, 0.7891, 0.2767, 0.7905, 0.8281, 0.7738, 0.7825, 0.7727, 0.7825, 0.7222, 0.8281, 0.7233, 0.03756, 0.7871, 0.08319, 0.7879, 0.08319, 0.8379, 0.03756, 0.837, 0.7491, 0.8707, 0.7034, 0.8701, 0.7034, 0.8227, 0.7491, 0.8233, 0.2252, 0.8461, 0.2252, 0.8918, 0.1822, 0.8921, 0.1822, 0.8464, 0.5389, 0.8681, 0.5389, 0.9129, 0.5002, 0.917, 0.5002, 0.8722, 0.2311, 0.8862, 0.2311, 0.8414, 0.2753, 0.8396, 0.2753, 0.8845, 0.591, 0.8708, 0.5462, 0.8715, 0.5462, 0.8234, 0.591, 0.8227, 0.7495, 0.7766, 0.7942, 0.7738, 0.7942, 0.824, 0.7495, 0.8268, 0.2267, 0.7844, 0.1822, 0.7892, 0.1822, 0.7388, 0.2267, 0.734, 0.4385, 0.7366, 0.4828, 0.7297, 0.4828, 0.7785, 0.4385, 0.7854, 0.5002, 0.7057, 0.5504, 0.7057, 0.5375, 0.7638, 0.501, 0.7638, 0.5441, 0.8094, 0.5002, 0.8185, 0.5002, 0.773, 0.5441, 0.7638, 0.1269, 0.8365, 0.1269, 0.8813, 0.0878, 0.8706, 0.0878, 0.8257, 0.4444, 0.4206, 0.4096, 0.4563, 0.3686, 0.4844, 0.3231, 0.5037, 0.2747, 0.5135, 0.2255, 0.5134, 0.1772, 0.5035, 0.1316, 0.4841, 0.09068, 0.4559, 0.05584, 0.4201, 0.02847, 0.3781, 0.009612, 0.3313, 8.618e-08, 0.2817, 0.0, 0.2312, 0.009612, 0.1816, 0.02847, 0.1349, 0.05584, 0.09286, 0.09068, 0.05715, 0.1316, 0.0291, 0.1772, 0.009808, 0.2255, 0.0, 0.2747, 5.817e-05, 0.3231, 0.00998, 0.3686, 0.02938, 0.4096, 0.05753, 0.4444, 0.09332, 0.4718, 0.1354, 0.4906, 0.1821, 0.5002, 0.2317, 0.5002, 0.2823, 0.4906, 0.3319, 0.4718, 0.3786, 0.5649, 0.3313, 0.5401, 0.3053, 0.5205, 0.2747, 0.5071, 0.2408, 0.5002, 0.2047, 0.5002, 0.168, 0.5071, 0.1319, 0.5205, 0.098, 0.5401, 0.06747, 0.5649, 0.04152, 0.5941, 0.02114, 0.6266, 0.007123, 0.6611, 0.0, 0.6962, 4.685e-05, 0.7307, 0.007262, 0.7631, 0.02137, 0.7923, 0.04182, 0.8172, 0.06784, 0.8367, 0.09842, 0.8502, 0.1324, 0.857, 0.1684, 0.857, 0.2052, 0.8502, 0.2412, 0.8367, 0.2751, 0.8172, 0.3057, 0.7923, 0.3316, 0.7631, 0.352, 0.7307, 0.366, 0.6962, 0.3731, 0.6611, 0.3731, 0.6266, 0.3659, 0.5941, 0.3518, 0.1317, 0.6643, 0.18, 0.6676, 0.18, 0.7356, 0.1449, 0.7332, 0.1822, 0.5908, 0.1317, 0.5908, 0.1385, 0.5135, 0.1752, 0.5135, 0.2307, 0.7304, 0.1822, 0.734, 0.1954, 0.667, 0.2307, 0.6644, 0.5918, 0.6793, 0.6417, 0.6804, 0.6417, 0.7397, 0.6054, 0.7389, 0.4334, 0.59, 0.4828, 0.59, 0.4802, 0.6659, 0.4443, 0.6659, 0.3318, 0.6644, 0.2831, 0.6646, 0.2964, 0.5907, 0.3318, 0.5905, 0.3322, 0.7296, 0.3826, 0.7296, 0.3725, 0.7869, 0.3358, 0.7869, 0.6368, 0.3731, 0.6851, 0.3757, 0.6851, 0.4458, 0.65, 0.4439, 0.2326, 0.5907, 0.1822, 0.5907, 0.1898, 0.5135, 0.2264, 0.5135, 0.2815, 0.7285, 0.2326, 0.7319, 0.246, 0.6673, 0.2815, 0.6648, 0.4334, 0.6659, 0.4828, 0.6685, 0.4828, 0.7297, 0.4469, 0.7278, 0.4832, 0.59, 0.4334, 0.59, 0.4374, 0.5135, 0.4736, 0.5135, 0.2306, 0.663, 0.1822, 0.6644, 0.1954, 0.5917, 0.2306, 0.5907, 0.434, 0.7889, 0.3835, 0.7889, 0.3906, 0.732, 0.4273, 0.732, 0.1317, 0.5908, 0.1801, 0.5923, 0.1801, 0.6643, 0.1449, 0.6632, 0.3333, 0.5905, 0.2831, 0.5905, 0.2915, 0.5135, 0.328, 0.5135, 0.3826, 0.7269, 0.3333, 0.7296, 0.3468, 0.6674, 0.3826, 0.6654, 0.3835, 0.6652, 0.4324, 0.6686, 0.4324, 0.732, 0.3969, 0.7295, 0.3835, 0.5905, 0.3333, 0.5905, 0.3384, 0.5135, 0.3749, 0.5135, 0.6401, 0.6769, 0.5918, 0.6793, 0.605, 0.6082, 0.6401, 0.6065, 0.2311, 0.7319, 0.2815, 0.7319, 0.2774, 0.7891, 0.2408, 0.7891, 0.2326, 0.5907, 0.2813, 0.5912, 0.2813, 0.6648, 0.2459, 0.6645, 0.6413, 0.6065, 0.5918, 0.6065, 0.6025, 0.5305, 0.6384, 0.5305, 0.4334, 0.5901, 0.3835, 0.5901, 0.3929, 0.5135, 0.4292, 0.5135, 0.0878, 0.7278, 0.03798, 0.7291, 0.0516, 0.6691, 0.0878, 0.6682, 0.2831, 0.6646, 0.3316, 0.6682, 0.3316, 0.7339, 0.2963, 0.7313, 0.2831, 0.5907, 0.2326, 0.5907, 0.2387, 0.5135, 0.2753, 0.5135, 0.5486, 0.7025, 0.5002, 0.7057, 0.5134, 0.6365, 0.5486, 0.6342, 0.03756, 0.7291, 0.0878, 0.7291, 0.08658, 0.7871, 0.05007, 0.7871, 0.3333, 0.5905, 0.3823, 0.5905, 0.3813, 0.6654, 0.3457, 0.6654, 0.4325, 0.6652, 0.3835, 0.6652, 0.3956, 0.5901, 0.4313, 0.5901, 0.1317, 0.7914, 0.1738, 0.7909, 0.1738, 0.844, 0.1317, 0.8445, 0.0878, 0.6682, 0.04418, 0.6674, 0.04418, 0.5135, 0.0878, 0.5143, 0.4265, 0.8425, 0.3835, 0.842, 0.3835, 0.7889, 0.4265, 0.7894, 0.0, 0.5137, 0.04418, 0.5135, 0.04418, 0.6677, 0.0, 0.668, 0.5002, 0.6339, 0.5002, 0.484, 0.5533, 0.4843, 0.5533, 0.6342, 0.5918, 0.5254, 0.5918, 0.3731, 0.6368, 0.3782, 0.6368, 0.5305, 0.8338, 0.9916, 0.8201, 0.9916, 0.8218, 0.973, 0.8317, 0.973, 0.5907, 0.7414, 0.5781, 0.7422, 0.5816, 0.7238, 0.5907, 0.7233, 0.901, 0.7151, 0.901, 0.6639, 0.9143, 0.664, 0.9143, 0.7152, 0.8024, 0.9849, 0.7887, 0.9849, 0.79, 0.9654, 0.7999, 0.9654, 0.5916, 0.9801, 0.6032, 0.9801, 0.6001, 0.999, 0.5917, 0.999, 0.07926, 0.9321, 0.07926, 0.9833, 0.06682, 0.9837, 0.06682, 0.9325, 0.9283, 0.3142, 0.9146, 0.3142, 0.917, 0.2946, 0.9269, 0.2946, 0.9591, 0.9974, 0.9455, 0.9974, 0.9462, 0.9815, 0.9561, 0.9815, 0.9923, 0.5181, 0.9923, 0.5693, 0.9812, 0.5703, 0.9812, 0.5191, 0.8418, 0.699, 0.8554, 0.699, 0.8539, 0.7188, 0.844, 0.7188, 0.4371, 0.9794, 0.4487, 0.9794, 0.4465, 0.9989, 0.4381, 0.9989, 0.5455, 0.9174, 0.5455, 0.9698, 0.5355, 0.9694, 0.5355, 0.917, 0.1959, 0.9882, 0.1822, 0.9882, 0.1836, 0.9693, 0.1935, 0.9693, 0.6901, 0.9946, 0.6765, 0.9946, 0.6777, 0.9778, 0.6875, 0.9778, 0.2703, 0.9913, 0.2703, 0.9389, 0.2819, 0.9393, 0.2819, 0.9916, 0.848, 0.9695, 0.8616, 0.9695, 0.8593, 0.9882, 0.8494, 0.9882, 0.1435, 0.98, 0.1554, 0.9801, 0.1554, 0.9988, 0.1468, 0.9987, 0.9814, 0.4657, 0.9814, 0.5181, 0.9686, 0.5178, 0.9686, 0.4655, 0.1123, 0.7362, 0.1259, 0.7362, 0.1241, 0.756, 0.1142, 0.756, 0.6166, 0.9963, 0.6032, 0.9965, 0.6069, 0.9802, 0.6166, 0.9801, 0.3183, 0.9485, 0.3183, 0.8961, 0.3318, 0.8963, 0.3318, 0.9487, 0.2673, 0.9854, 0.2536, 0.9854, 0.2549, 0.9662, 0.2648, 0.9662, 0.01336, 0.9755, 0.02526, 0.9763, 0.02526, 0.995, 0.01666, 0.9944, 0.1259, 0.6838, 0.1259, 0.7362, 0.1123, 0.7361, 0.1123, 0.6837, 0.1171, 0.9744, 0.1308, 0.9744, 0.1288, 0.993, 0.1189, 0.993, 0.01336, 0.9927, 0.0, 0.9929, 0.003702, 0.9757, 0.01336, 0.9755, 0.9657, 0.208, 0.9657, 0.1556, 0.979, 0.1556, 0.979, 0.208, 0.8418, 0.7188, 0.8281, 0.7188, 0.8303, 0.699, 0.8402, 0.699, 0.03756, 0.9761, 0.05067, 0.9764, 0.05067, 0.9937, 0.0412, 0.9935, 0.9686, 0.6234, 0.9686, 0.571, 0.9811, 0.5709, 0.9811, 0.6233, 0.2447, 0.9855, 0.2311, 0.9855, 0.2336, 0.9662, 0.2435, 0.9662, 0.6765, 0.9957, 0.6643, 0.9966, 0.6677, 0.9785, 0.6765, 0.9778, 0.9923, 0.5709, 0.9923, 0.6233, 0.9811, 0.6234, 0.9811, 0.5711, 0.9611, 0.9217, 0.9748, 0.9217, 0.9735, 0.9413, 0.9636, 0.9413, 0.05374, 0.9761, 0.06682, 0.977, 0.06682, 0.9937, 0.05737, 0.993, 0.4265, 0.8425, 0.4265, 0.7905, 0.4365, 0.7889, 0.4365, 0.841, 0.5318, 0.9698, 0.5455, 0.9698, 0.5439, 0.9885, 0.534, 0.9885, 0.9915, 0.2832, 0.9794, 0.2838, 0.9827, 0.2649, 0.9915, 0.2645, 0.7493, 0.8707, 0.7493, 0.9228, 0.7377, 0.9242, 0.7377, 0.8721, 0.7707, 0.9672, 0.7844, 0.9672, 0.782, 0.9862, 0.7721, 0.9862, 0.3063, 0.9992, 0.2947, 0.9992, 0.2966, 0.9801, 0.305, 0.9801, 0.9145, 0.7152, 0.9145, 0.7673, 0.9017, 0.7685, 0.9017, 0.7165, 0.9794, 0.2841, 0.9657, 0.2841, 0.9681, 0.2645, 0.978, 0.2645, 0.9728, 0.9973, 0.9591, 0.9973, 0.961, 0.9815, 0.9709, 0.9815, 0.5916, 0.6701, 0.5916, 0.7222, 0.5781, 0.7233, 0.5781, 0.6712, 0.8235, 0.7222, 0.8098, 0.7222, 0.8115, 0.7023, 0.8213, 0.7023, 0.1554, 0.98, 0.167, 0.98, 0.166, 0.9994, 0.1577, 0.9994, 0.5781, 0.6701, 0.5781, 0.6181, 0.5918, 0.6173, 0.5918, 0.6694, 0.7632, 0.9862, 0.7495, 0.9862, 0.7508, 0.9672, 0.7607, 0.9672, 0.877, 0.9771, 0.8893, 0.9775, 0.8893, 0.9958, 0.8804, 0.9955, 0.9657, 0.2606, 0.9657, 0.2085, 0.979, 0.208, 0.979, 0.2601, 0.9748, 0.9226, 0.9885, 0.9226, 0.9863, 0.9413, 0.9764, 0.9413, 0.405, 0.9955, 0.392, 0.9963, 0.3956, 0.9794, 0.405, 0.9789, 0.2289, 0.9309, 0.2289, 0.9829, 0.2165, 0.9831, 0.2165, 0.931, 0.6988, 0.7599, 0.6851, 0.7599, 0.687, 0.7401, 0.6969, 0.7401, 0.9686, 0.6234, 0.9809, 0.6245, 0.9809, 0.6425, 0.972, 0.6417, 0.9924, 0.4127, 0.9924, 0.4648, 0.9813, 0.4646, 0.9813, 0.4125, 0.5779, 0.9657, 0.5916, 0.9657, 0.5903, 0.985, 0.5804, 0.985, 0.5911, 0.7598, 0.5781, 0.7604, 0.5817, 0.7426, 0.5911, 0.7422, 0.7493, 0.9242, 0.7493, 0.9766, 0.7395, 0.9776, 0.7395, 0.9253, 0.3535, 0.9734, 0.3671, 0.9734, 0.3653, 0.992, 0.3554, 0.992, 0.7493, 0.9944, 0.7356, 0.9944, 0.7378, 0.9776, 0.7477, 0.9776, 0.9905, 0.1031, 0.9905, 0.1554, 0.9791, 0.1563, 0.9791, 0.1039, 0.885, 0.6928, 0.8987, 0.6928, 0.8964, 0.7126, 0.8865, 0.7126, 0.392, 0.9958, 0.3786, 0.9958, 0.3789, 0.9789, 0.3886, 0.9789, 0.9813, 0.4125, 0.9813, 0.4649, 0.9686, 0.4655, 0.9686, 0.4131, 0.1015, 0.9864, 0.0878, 0.9864, 0.09033, 0.9672, 0.1002, 0.9672, 0.1435, 0.9984, 0.1317, 0.999, 0.1349, 0.9804, 0.1435, 0.98, 0.2685, 0.9389, 0.2685, 0.8866, 0.2819, 0.8862, 0.2819, 0.9386, 0.901, 0.2946, 0.9146, 0.2946, 0.9132, 0.3142, 0.9033, 0.3142, 0.8685, 0.6987, 0.8819, 0.699, 0.8819, 0.7152, 0.8722, 0.715, 0.332, 0.8437, 0.332, 0.896, 0.3183, 0.8961, 0.3183, 0.8438, 0.848, 0.9882, 0.8343, 0.9882, 0.8358, 0.9695, 0.8456, 0.9695, 0.7019, 0.997, 0.6901, 0.9971, 0.6934, 0.9779, 0.7019, 0.9778, 0.9657, 0.1554, 0.9657, 0.1031, 0.9791, 0.1033, 0.9791, 0.1556, 0.1959, 0.9693, 0.2095, 0.9693, 0.2071, 0.9881, 0.1972, 0.9881, 0.2947, 0.9991, 0.2831, 0.9991, 0.2838, 0.9801, 0.2922, 0.9801, 0.9686, 0.5704, 0.9686, 0.5181, 0.9812, 0.5185, 0.9812, 0.5709, 0.816, 0.9849, 0.8024, 0.9849, 0.8048, 0.9654, 0.8147, 0.9654, 0.2153, 0.9831, 0.2289, 0.9831, 0.2259, 0.999, 0.2161, 0.999, 0.3671, 0.9903, 0.3671, 0.9379, 0.3784, 0.9386, 0.3784, 0.991, 0.7962, 0.7222, 0.7825, 0.7222, 0.7842, 0.7023, 0.7941, 0.7023, 0.4487, 0.9794, 0.4604, 0.9796, 0.4604, 0.9988, 0.452, 0.9986, 0.08767, 0.8404, 0.08767, 0.8916, 0.07769, 0.889, 0.07769, 0.8379, 0.9526, 0.3648, 0.939, 0.3648, 0.9402, 0.3458, 0.9501, 0.3458, 0.862, 0.9771, 0.8756, 0.9771, 0.8724, 0.994, 0.8626, 0.994, 0.9906, 0.2102, 0.9906, 0.2614, 0.979, 0.2592, 0.979, 0.208, 0.6228, 0.9755, 0.6355, 0.976, 0.6355, 0.9938, 0.6263, 0.9934, 0.9814, 0.3613, 0.9814, 0.4125, 0.9686, 0.4108, 0.9686, 0.3596, 0.9019, 0.9943, 0.8893, 0.9953, 0.8928, 0.9778, 0.9019, 0.9771, 0.1674, 0.9475, 0.1674, 0.8963, 0.1809, 0.8976, 0.1809, 0.9488, 0.1015, 0.9672, 0.1152, 0.9672, 0.1126, 0.9863, 0.1028, 0.9863, 0.8554, 0.699, 0.8681, 0.7002, 0.8681, 0.7176, 0.859, 0.7167, 0.3775, 0.8861, 0.3775, 0.9373, 0.3638, 0.9366, 0.3638, 0.8854, 0.3459, 0.9921, 0.3322, 0.9921, 0.3343, 0.9734, 0.3442, 0.9734, 0.8098, 0.7222, 0.7962, 0.7222, 0.7982, 0.7023, 0.8081, 0.7023, 0.9611, 0.6994, 0.9848, 0.6992, 0.9848, 0.743, 0.9611, 0.7433, 0.0878, 0.6408, 0.1123, 0.6413, 0.1123, 0.7718, 0.0878, 0.7713, 0.9611, 0.655, 0.9852, 0.6553, 0.9852, 0.6992, 0.9611, 0.6989, 0.5533, 0.6175, 0.5781, 0.6173, 0.5781, 0.7481, 0.5533, 0.7483, 0.1317, 0.5137, 0.1317, 0.6408, 0.0878, 0.6406, 0.0878, 0.5135, 0.5905, 0.4882, 0.5905, 0.6173, 0.5533, 0.6131, 0.5533, 0.484, 0.0, 0.0, 0.0, 0.0, 0.0, 0.0, 0.0, 0.0, 0.0, 0.0, 0.0, 0.0, 0.0, 0.0, 0.0, 0.0, 0.9845, 0.9894, 0.9845, 0.9447, 0.9937, 0.9463, 0.9937, 0.991, 0.0, 0.0, 0.0, 0.0, 0.0, 0.0, 0.0, 0.0, 0.0, 0.0, 0.0, 0.0, 0.0, 0.0, 0.0, 0.0, 0.9981, 0.7347, 0.9981, 0.7794, 0.9895, 0.7783, 0.9895, 0.7336, 0.0, 0.0, 0.0, 0.0, 0.0, 0.0, 0.0, 0.0, 0.0, 0.0, 0.0, 0.0, 0.0, 0.0, 0.0, 0.0, 0.6566, 0.9336, 0.6566, 0.8889, 0.6643, 0.8894, 0.6643, 0.9341, 0.0, 0.0, 0.0, 0.0, 0.0, 0.0, 0.0, 0.0, 0.0, 0.0, 0.0, 0.0, 0.0, 0.0, 0.0, 0.0, 0.4928, 0.8818, 0.4928, 0.8371, 0.5001, 0.8372, 0.5001, 0.8819, 0.0, 0.0, 0.0, 0.0, 0.0, 0.0, 0.0, 0.0, 0.0, 0.0, 0.0, 0.0, 0.0, 0.0, 0.0, 0.0, 0.7034, 0.8975, 0.7034, 0.9421, 0.695, 0.942, 0.695, 0.8973, 0.0, 0.0, 0.0, 0.0, 0.0, 0.0, 0.0, 0.0, 0.0, 0.0, 0.0, 0.0, 0.0, 0.0, 0.0, 0.0, 0.9884, 0.2059, 0.9884, 0.1613, 0.9976, 0.1616, 0.9976, 0.2062, 0.0, 0.0, 0.0, 0.0, 0.0, 0.0, 0.0, 0.0, 0.0, 0.0, 0.0, 0.0, 0.0, 0.0, 0.0, 0.0, 0.991, 0.3599, 0.991, 0.4046, 0.9814, 0.4042, 0.9814, 0.3596, 0.0, 0.0, 0.0, 0.0, 0.0, 0.0, 0.0, 0.0, 0.0, 0.0, 0.0, 0.0, 0.0, 0.0, 0.0, 0.0, 0.4928, 0.8375, 0.4928, 0.8822, 0.4832, 0.8818, 0.4832, 0.8371, 0.0, 0.0, 0.0, 0.0, 0.0, 0.0, 0.0, 0.0, 0.0, 0.0, 0.0, 0.0, 0.0, 0.0, 0.0, 0.0, 0.1674, 0.9934, 0.1674, 0.9488, 0.1767, 0.9492, 0.1767, 0.9939, 0.0, 0.0, 0.0, 0.0, 0.0, 0.0, 0.0, 0.0, 0.0, 0.0, 0.0, 0.0, 0.0, 0.0, 0.0, 0.0, 0.9984, 0.8134, 0.9984, 0.8581, 0.9897, 0.8576, 0.9897, 0.8129, 0.0, 0.0, 0.0, 0.0, 0.0, 0.0, 0.0, 0.0, 0.0, 0.0, 0.0, 0.0, 0.0, 0.0, 0.0, 0.0, 0.1308, 0.9297, 0.1308, 0.9744, 0.1231, 0.9739, 0.1231, 0.9292, 0.0, 0.0, 0.0, 0.0, 0.0, 0.0, 0.0, 0.0, 0.0, 0.0, 0.0, 0.0, 0.0, 0.0, 0.0, 0.0, 0.5389, 0.9161, 0.5389, 0.8704, 0.5459, 0.8681, 0.5459, 0.9137, 0.0, 0.0, 0.0, 0.0, 0.0, 0.0, 0.0, 0.0, 0.0, 0.0, 0.0, 0.0, 0.0, 0.0, 0.0, 0.0, 0.3318, 0.7339, 0.3318, 0.7795, 0.3238, 0.782, 0.3238, 0.7363, 0.0, 0.0, 0.0, 0.0, 0.0, 0.0, 0.0, 0.0, 0.0, 0.0, 0.0, 0.0, 0.0, 0.0, 0.0, 0.0, 0.2308, 0.7892, 0.2308, 0.8349, 0.222, 0.8373, 0.222, 0.7917, 0.0, 0.0, 0.0, 0.0, 0.0, 0.0, 0.0, 0.0, 0.0, 0.0, 0.0, 0.0, 0.0, 0.0, 0.0, 0.0, 0.17, 0.8924, 0.17, 0.8468, 0.1793, 0.8445, 0.1793, 0.8901, 0.0, 0.0, 0.0, 0.0, 0.0, 0.0, 0.0, 0.0, 0.0, 0.0, 0.0, 0.0, 0.0, 0.0, 0.0, 0.0, 0.4265, 0.8903, 0.4265, 0.8446, 0.4359, 0.8425, 0.4359, 0.8882, 0.0, 0.0, 0.0, 0.0, 0.0, 0.0, 0.0, 0.0, 0.0, 0.0, 0.0, 0.0, 0.0, 0.0, 0.0, 0.0, 0.5824, 0.9657, 0.5824, 0.92, 0.5916, 0.9182, 0.5916, 0.9639, 0.0, 0.0, 0.0, 0.0, 0.0, 0.0, 0.0, 0.0, 0.0, 0.0, 0.0, 0.0, 0.0, 0.0, 0.0, 0.0, 0.6949, 0.8164, 0.6949, 0.7708, 0.7034, 0.7693, 0.7034, 0.815, 0.0, 0.0, 0.0, 0.0, 0.0, 0.0, 0.0, 0.0, 0.0, 0.0, 0.0, 0.0, 0.0, 0.0, 0.0, 0.0, 0.3833, 0.8379, 0.3833, 0.8835, 0.3757, 0.8846, 0.3757, 0.8389, 0.0, 0.0, 0.0, 0.0, 0.0, 0.0, 0.0, 0.0, 0.0, 0.0, 0.0, 0.0, 0.0, 0.0, 0.0, 0.0, 0.8756, 0.9312, 0.8756, 0.9766, 0.8684, 0.9771, 0.8684, 0.9317, 0.0, 0.0, 0.0, 0.0, 0.0, 0.0, 0.0, 0.0, 0.0, 0.0, 0.0, 0.0, 0.0, 0.0, 0.0, 0.0, 0.1738, 0.8368, 0.1738, 0.7914, 0.1821, 0.7909, 0.1821, 0.8362, 0.0, 0.0, 0.0, 0.0, 0.0, 0.0, 0.0, 0.0, 0.0, 0.0, 0.0, 0.0, 0.0, 0.0, 0.0, 0.0, 0.9852, 0.7009, 0.9852, 0.6555, 0.9943, 0.655, 0.9943, 0.7004, 0.0, 0.0, 0.0, 0.0, 0.0, 0.0, 0.0, 0.0, 0.0, 0.0, 0.0, 0.0, 0.0, 0.0, 0.0, 0.0, 0.9845, 0.9447, 0.9845, 0.9901, 0.975, 0.9905, 0.975, 0.9451, 0.0, 0.0, 0.0, 0.0, 0.0, 0.0, 0.0, 0.0, 0.0, 0.0, 0.0, 0.0, 0.0, 0.0, 0.0, 0.0, 0.8338, 0.9272, 0.8338, 0.9726, 0.8241, 0.973, 0.8241, 0.9276, 0.0, 0.0, 0.0, 0.0, 0.0, 0.0, 0.0, 0.0, 0.0, 0.0, 0.0, 0.0, 0.0, 0.0, 0.0, 0.0, 0.3225, 0.9943, 0.3225, 0.9489, 0.3318, 0.9487, 0.3318, 0.9941, 0.0, 0.0, 0.0, 0.0, 0.0, 0.0, 0.0, 0.0, 0.0, 0.0, 0.0, 0.0, 0.0, 0.0, 0.0, 0.0, 0.3225, 0.9487, 0.3225, 0.9941, 0.3138, 0.9942, 0.3138, 0.9488, 0.0, 0.0, 0.0, 0.0, 0.0, 0.0, 0.0, 0.0, 0.0, 0.0, 0.0, 0.0, 0.0, 0.0, 0.0, 0.0, 0.2753, 0.8851, 0.2753, 0.8397, 0.283, 0.8396, 0.283, 0.885, 0.0, 0.0, 0.0, 0.0, 0.0, 0.0, 0.0, 0.0, 0.0, 0.0, 0.0, 0.0, 0.0, 0.0, 0.0, 0.0, 0.02979, 0.9763, 0.02979, 0.9316, 0.0366, 0.9347, 0.0366, 0.9794, 0.0, 0.0, 0.0, 0.0, 0.0, 0.0, 0.0, 0.0, 0.0, 0.0, 0.0, 0.0, 0.0, 0.0, 0.0, 0.0, 0.08767, 0.8945, 0.08767, 0.9392, 0.07973, 0.9362, 0.07973, 0.8916, 0.0, 0.0, 0.0, 0.0, 0.0, 0.0, 0.0, 0.0, 0.4701, 0.9966, 0.4604, 0.9967, 0.4634, 0.9795, 0.4701, 0.9794, 0.9145, 0.7766, 0.9145, 0.8213, 0.9058, 0.8185, 0.9058, 0.7738, 0.0, 0.0, 0.0, 0.0, 0.0, 0.0, 0.0, 0.0, 0.9988, 0.5074, 0.9907, 0.51, 0.9932, 0.4976, 0.9988, 0.4959, 0.9814, 0.5101, 0.9814, 0.4655, 0.9907, 0.4679, 0.9907, 0.5126, 0.0, 0.0, 0.0, 0.0, 0.0, 0.0, 0.0, 0.0, 0.0, 0.0, 0.0, 0.0, 0.0, 0.0, 0.0, 0.0, 0.979, 0.206, 0.979, 0.1613, 0.9884, 0.1633, 0.9884, 0.208, 0.0, 0.0, 0.0, 0.0, 0.0, 0.0, 0.0, 0.0, 0.0, 0.0, 0.0, 0.0, 0.0, 0.0, 0.0, 0.0, 0.9391, 0.9979, 0.9295, 0.9979, 0.9298, 0.9839, 0.9365, 0.9839, 0.9905, 0.1257, 1.0, 0.1279, 1.0, 0.1479, 0.9935, 0.1464, 0.4899, 0.9999, 0.4806, 0.9999, 0.4832, 0.9835, 0.4896, 0.9835, 0.07973, 0.9392, 0.08766, 0.9409, 0.08766, 0.9578, 0.08221, 0.9566, 0.1015, 0.9863, 0.1111, 0.9863, 0.1096, 0.9964, 0.103, 0.9964, 0.6451, 0.9984, 0.6355, 0.9999, 0.6385, 0.9765, 0.6451, 0.9755, 0.2673, 0.999, 0.2576, 0.999, 0.2597, 0.9854, 0.2663, 0.9854, 0.9986, 0.9018, 0.9906, 0.9032, 0.9931, 0.8884, 0.9986, 0.8874, 0.9997, 0.2261, 0.9906, 0.2261, 0.9934, 0.208, 0.9997, 0.208, 0.6546, 0.7545, 0.6643, 0.7546, 0.6643, 0.7695, 0.6577, 0.7694, 0.2209, 0.8921, 0.2306, 0.8928, 0.2306, 0.9164, 0.2239, 0.9159, 0.1316, 0.7709, 0.1219, 0.771, 0.1249, 0.7561, 0.1316, 0.756, 0.7707, 0.9853, 0.7634, 0.9806, 0.7657, 0.9672, 0.7707, 0.9704, 0.7668, 0.9957, 0.7579, 0.9975, 0.7607, 0.9874, 0.7668, 0.9862, 0.2447, 0.9702, 0.2535, 0.9662, 0.2535, 0.986, 0.2475, 0.9888, 0.5876, 0.9987, 0.5779, 0.9987, 0.5789, 0.985, 0.5855, 0.985, 0.4709, 0.9835, 0.4806, 0.9836, 0.4806, 0.9995, 0.4739, 0.9994, 0.9198, 0.9998, 0.9111, 1.0, 0.9138, 0.984, 0.9198, 0.9839, 0.8764, 0.6802, 0.8846, 0.6804, 0.8846, 0.6984, 0.879, 0.6983, 0.9969, 0.8873, 0.9873, 0.8874, 0.9903, 0.8634, 0.9969, 0.8633, 0.812, 0.9988, 0.8024, 0.9988, 0.805, 0.9849, 0.8116, 0.9849, 0.4129, 0.9946, 0.405, 0.9896, 0.4075, 0.9789, 0.4129, 0.9823, 0.9986, 0.4935, 0.9907, 0.4959, 0.9931, 0.4825, 0.9986, 0.4809, 0.8585, 0.6972, 0.8489, 0.6974, 0.8519, 0.6799, 0.8585, 0.6798, 0.2209, 0.9164, 0.2306, 0.9164, 0.2305, 0.9306, 0.2238, 0.9306, 0.9283, 0.2917, 0.9378, 0.2933, 0.9378, 0.3142, 0.9313, 0.3131, 0.8199, 0.7018, 0.8104, 0.7018, 0.8132, 0.6851, 0.8197, 0.6851, 0.7063, 0.7593, 0.6988, 0.7558, 0.7011, 0.7401, 0.7063, 0.7424, 0.8678, 0.6972, 0.8586, 0.6981, 0.8615, 0.6876, 0.8678, 0.6869, 0.9905, 0.105, 1.0, 0.1031, 0.9966, 0.1257, 0.9909, 0.1257, 0.7707, 0.9862, 0.7804, 0.9862, 0.7787, 0.9997, 0.7721, 0.9997, 0.9988, 0.2604, 0.9906, 0.2614, 0.9931, 0.2461, 0.9988, 0.2454, 0.9994, 0.2443, 0.9906, 0.2443, 0.9927, 0.2261, 0.9987, 0.2261, 0.5533, 0.7483, 0.563, 0.7485, 0.563, 0.7637, 0.5564, 0.7635, 0.6451, 0.9755, 0.6547, 0.9755, 0.6547, 0.9996, 0.6481, 0.9995, 0.08614, 0.9982, 0.07648, 0.9982, 0.0795, 0.9837, 0.08614, 0.9837, 0.3535, 0.9904, 0.3459, 0.9854, 0.3483, 0.9734, 0.3535, 0.9769, 0.7579, 0.9967, 0.7495, 0.9991, 0.7521, 0.9878, 0.7579, 0.9862, 0.9526, 0.3502, 0.9612, 0.3458, 0.9612, 0.3645, 0.9596, 0.3641, 0.6535, 0.7698, 0.6439, 0.7698, 0.6445, 0.756, 0.6512, 0.756, 0.9107, 0.9971, 0.9019, 0.9932, 0.9084, 0.9783, 0.9107, 0.9771, 0.4989, 0.9997, 0.4899, 0.9997, 0.4926, 0.9835, 0.4988, 0.9835, 0.6558, 0.9366, 0.6638, 0.9375, 0.6638, 0.9551, 0.6583, 0.9544, 0.7804, 0.6806, 0.7901, 0.6806, 0.7871, 0.6974, 0.7804, 0.6974, 0.9907, 0.647, 0.9811, 0.6478, 0.9841, 0.624, 0.9907, 0.6234, 0.7983, 0.9987, 0.7887, 0.9987, 0.791, 0.9849, 0.7977, 0.9849, 0.5781, 0.7634, 0.5684, 0.7636, 0.5715, 0.7484, 0.5781, 0.7483, 0.9985, 0.479, 0.9907, 0.4809, 0.9931, 0.4668, 0.9985, 0.4655, 0.0366, 0.9971, 0.02724, 0.9972, 0.03017, 0.9795, 0.0366, 0.9794, 0.06682, 0.9837, 0.07648, 0.9838, 0.07648, 0.9983, 0.06984, 0.9982, 0.6547, 0.9755, 0.6642, 0.9776, 0.6618, 0.9991, 0.6559, 0.9991, 0.9686, 0.6425, 0.9782, 0.6436, 0.9782, 0.6538, 0.9716, 0.6531, 0.6638, 0.9739, 0.6565, 0.9697, 0.6588, 0.9551, 0.6638, 0.9579, 0.8201, 0.9958, 0.812, 0.9984, 0.8145, 0.9867, 0.8201, 0.9849, 0.9979, 0.9424, 0.9885, 0.9446, 0.9914, 0.9241, 0.9979, 0.9226, 0.1123, 0.756, 0.1219, 0.7562, 0.1219, 0.7718, 0.1153, 0.7717, 0.2407, 0.9991, 0.2311, 0.9991, 0.2324, 0.9855, 0.239, 0.9855, 0.0878, 0.9827, 0.07936, 0.9832, 0.082, 0.9675, 0.0878, 0.9672, 0.6949, 0.8164, 0.7034, 0.8164, 0.7025, 0.8347, 0.6966, 0.8347, 0.9949, 0.7251, 0.9852, 0.7251, 0.9869, 0.7009, 0.9935, 0.7009, 0.9295, 0.9981, 0.9198, 0.9981, 0.9227, 0.9839, 0.9294, 0.9839, 0.9984, 0.919, 0.9906, 0.9139, 0.9931, 0.9032, 0.9984, 0.9067, 0.8495, 0.3734, 0.8555, 0.3731, 0.8587, 0.6798, 0.8489, 0.6798, 0.5918, 0.4227, 0.5918, 0.4336, 0.59, 0.4443, 0.5866, 0.4544, 0.5816, 0.4635, 0.5752, 0.4713, 0.5677, 0.4774, 0.5594, 0.4817, 0.5505, 0.4839, 0.5415, 0.484, 0.5326, 0.482, 0.5243, 0.4779, 0.5168, 0.4719, 0.5104, 0.4642, 0.5054, 0.4552, 0.502, 0.4452, 0.5002, 0.4345, 0.5002, 0.4236, 0.502, 0.4129, 0.5054, 0.4027, 0.5104, 0.3936, 0.5168, 0.3858, 0.5243, 0.3797, 0.5327, 0.3754, 0.5415, 0.3732, 0.5505, 0.3731, 0.5594, 0.3752, 0.5677, 0.3793, 0.5752, 0.3853, 0.5816, 0.3929, 0.5866, 0.4019, 0.59, 0.412, 0.8932, 0.692, 0.8882, 0.6928, 0.885, 0.375, 0.8932, 0.3731, 0.8339, 0.3731, 0.8396, 0.3734, 0.8396, 0.6972, 0.8302, 0.697, 0.647, 0.4458, 0.6535, 0.4467, 0.6535, 0.756, 0.6429, 0.7539, 0.8664, 0.3148, 0.8607, 0.3149, 0.857, 0.0, 0.8664, 1.488e-06, 0.7173, 0.6952, 0.7107, 0.6959, 0.7066, 0.3749, 0.7173, 0.3731, 0.4875, 0.5135, 0.4941, 0.5137, 0.4941, 0.8371, 0.4832, 0.8365, 0.7281, 0.6886, 0.7215, 0.6888, 0.7173, 0.3737, 0.7281, 0.3731, 0.7599, 0.697, 0.7535, 0.6976, 0.7495, 0.3746, 0.7599, 0.3731, 0.8699, 0.0, 0.8752, 9.568e-05, 0.8752, 0.3222, 0.8664, 0.3216, 0.7845, 0.3731, 0.7909, 0.3733, 0.7909, 0.6806, 0.7804, 0.6797, 0.8838, 0.3172, 0.8786, 0.3174, 0.8752, 0.000917, 0.8838, 0.0, 0.8919, 0.3239, 0.887, 0.3237, 0.8838, 0.0, 0.8919, 5.52e-06, 0.8143, 0.3731, 0.8205, 0.3744, 0.8205, 0.6851, 0.8104, 0.6824, 0.8951, 0.0, 0.9001, 9.067e-06, 0.9001, 0.3151, 0.8919, 0.3149, 0.7701, 0.6942, 0.7638, 0.6949, 0.7599, 0.375, 0.7701, 0.3731, 0.6893, 0.3731, 0.6958, 0.3734, 0.6958, 0.6971, 0.6851, 0.6966, 0.7495, 0.6882, 0.7429, 0.6884, 0.7387, 0.3735, 0.7495, 0.3731, 0.7948, 0.3731, 0.8007, 0.3733, 0.8007, 0.6959, 0.7909, 0.6953, 0.8302, 0.6897, 0.8243, 0.6899, 0.8205, 0.374, 0.8302, 0.3731, 0.8764, 0.6982, 0.8711, 0.6985, 0.8678, 0.3739, 0.8764, 0.3731, 0.8622, 0.3731, 0.8678, 0.3747, 0.8678, 0.6869, 0.8587, 0.6838, 0.885, 0.6795, 0.8798, 0.6802, 0.8764, 0.3738, 0.885, 0.3731, 0.8489, 0.6931, 0.8432, 0.6939, 0.8396, 0.375, 0.8489, 0.3731, 0.6683, 0.4458, 0.6746, 0.446, 0.6746, 0.7698, 0.6643, 0.7694, 0.6577, 0.4458, 0.6643, 0.4463, 0.6643, 0.7545, 0.6535, 0.753, 0.7741, 0.3732, 0.7804, 0.3731, 0.7804, 0.688, 0.7701, 0.688, 0.7323, 0.3731, 0.7387, 0.3733, 0.7387, 0.6964, 0.7281, 0.6958, 0.7066, 0.6962, 0.7, 0.6968, 0.6958, 0.3748, 0.7066, 0.3731, 0.6851, 0.7617, 0.6787, 0.7619, 0.6746, 0.4465, 0.6851, 0.4458, 0.8104, 0.6977, 0.8045, 0.6981, 0.8007, 0.3743, 0.8104, 0.3731, 0.8961, 0.3731, 0.901, 0.3748, 0.901, 0.6887, 0.8932, 0.6854, 0.901, 0.3738, 0.9075, 0.3731, 0.9075, 0.6635, 0.9038, 0.6639, 0.9263, 0.2898, 0.9199, 0.2897, 0.9226, 0.0, 0.9263, 9.725e-05, 0.9207, 0.6546, 0.9271, 0.6544, 0.9271, 0.9396, 0.9234, 0.9397, 0.939, 0.0003943, 0.9449, 0.0, 0.9449, 0.2907, 0.9415, 0.291, 0.9657, 0.2841, 0.9608, 0.2825, 0.9629, 0.0, 0.9657, 0.0009392, 0.9207, 0.9365, 0.9147, 0.9365, 0.9173, 0.6583, 0.9207, 0.6583, 0.9562, 0.656, 0.9611, 0.655, 0.9611, 0.9416, 0.9583, 0.9422, 0.9455, 0.655, 0.9398, 0.6548, 0.9422, 0.3649, 0.9455, 0.365, 0.9338, 0.655, 0.9273, 0.6541, 0.9301, 0.3731, 0.9338, 0.3737, 0.9506, 0.2849, 0.9449, 0.285, 0.9473, 3.23e-05, 0.9506, 0.0, 0.9075, 0.3739, 0.9141, 0.3731, 0.9141, 0.6632, 0.9103, 0.6637, 0.9067, 0.2899, 0.9001, 0.2897, 0.9029, 0.0, 0.9067, 0.0001075, 0.9133, 0.0001829, 0.9199, 0.0, 0.9199, 0.2851, 0.9161, 0.2852, 0.9263, 0.0005374, 0.9327, 0.0, 0.9327, 0.2906, 0.929, 0.2909, 0.9508, 0.9447, 0.9455, 0.9446, 0.9478, 0.655, 0.9508, 0.6551, 0.968, 0.3596, 0.9686, 0.3622, 0.9686, 0.6405, 0.9649, 0.6403, 0.9562, 0.9403, 0.9508, 0.94, 0.9531, 0.6551, 0.9562, 0.655, 0.9608, 0.2901, 0.9559, 0.29, 0.958, 0.0, 0.9608, 7.288e-05, 0.9398, 0.9376, 0.9336, 0.9364, 0.9362, 0.655, 0.9398, 0.6557, 0.9564, 0.3654, 0.9613, 0.3649, 0.9613, 0.6498, 0.9584, 0.6499, 0.9649, 0.6466, 0.9645, 0.6499, 0.9613, 0.3601, 0.9649, 0.3596, 0.9133, 0.29, 0.9067, 0.2898, 0.9095, 0.0, 0.9133, 0.0001139, 0.9141, 0.3733, 0.9207, 0.3731, 0.9207, 0.6582, 0.9169, 0.6583, 0.5002, 0.8032, 0.4942, 0.8031, 0.4968, 0.5135, 0.5002, 0.5135, 0.9338, 0.3699, 0.9398, 0.3697, 0.9398, 0.6549, 0.9363, 0.655, 0.9506, 0.000221, 0.9559, 0.0, 0.9559, 0.2908, 0.9529, 0.291, 0.9511, 0.6482, 0.9455, 0.6467, 0.9479, 0.3649, 0.9511, 0.3657, 0.9273, 0.6544, 0.9207, 0.6539, 0.9235, 0.3731, 0.9273, 0.3735, 0.9511, 0.3653, 0.9564, 0.3649, 0.9564, 0.6434, 0.9533, 0.6436, 0.9398, 0.656, 0.9455, 0.655, 0.9455, 0.942, 0.9422, 0.9426, 0.939, 0.2901, 0.9327, 0.2899, 0.9354, 0.0, 0.939, 0.0001124, 0.9336, 0.94, 0.9273, 0.94, 0.93, 0.6551, 0.9336, 0.655, 0.2072, 0.9301, 0.2035, 0.9309, 0.1996, 0.9309, 0.1959, 0.9301, 0.1924, 0.9286, 0.1892, 0.9265, 0.1865, 0.9238, 0.1844, 0.9206, 0.1829, 0.9171, 0.1822, 0.9134, 0.1822, 0.9096, 0.1829, 0.9058, 0.1844, 0.9023, 0.1865, 0.8991, 0.1892, 0.8964, 0.1924, 0.8943, 0.1959, 0.8928, 0.1996, 0.8921, 0.2035, 0.8921, 0.2072, 0.8928, 0.2107, 0.8943, 0.2139, 0.8964, 0.2166, 0.8991, 0.2187, 0.9023, 0.2202, 0.9058, 0.2209, 0.9096, 0.2209, 0.9134, 0.2202, 0.9171, 0.2187, 0.9206, 0.2166, 0.9238, 0.2139, 0.9265, 0.2107, 0.9286, 0.03756, 0.9543, 0.06682, 0.9321, 0.06682, 0.9761, 0.9936, 0.3258, 0.9936, 0.3593, 0.9644, 0.3489, 0.0, 0.9527, 0.02979, 0.9316, 0.02979, 0.9755, 0.8241, 0.9654, 0.7887, 0.9531, 0.8241, 0.9272, 0.7395, 0.9638, 0.7034, 0.9512, 0.7395, 0.926, 0.901, 0.3333, 0.9329, 0.3142, 0.9329, 0.3731, 0.7875, 0.8805, 0.7495, 0.8721, 0.7875, 0.8268, 0.0362, 0.7405, 0.0, 0.7344, 0.0362, 0.668, 0.6643, 0.9017, 0.695, 0.8973, 0.695, 0.9436, 0.4129, 0.9154, 0.4367, 0.8918, 0.4367, 0.9491, 0.3638, 0.9379, 0.3322, 0.8977, 0.3638, 0.8854, 0.17, 0.8963, 0.1317, 0.8588, 0.17, 0.8445, 0.748, 0.6968, 0.748, 0.7693, 0.7066, 0.7546, 0.8971, 0.3731, 0.857, 0.3399, 0.8971, 0.3248, 0.7663, 0.8805, 0.7866, 0.9293, 0.7495, 0.9293, 0.8684, 0.9695, 0.8343, 0.9534, 0.8684, 0.9312, 0.4129, 0.9789, 0.3786, 0.9789, 0.4046, 0.9436, 0.9944, 0.1031, 0.9657, 0.07892, 0.9944, 0.07105, 0.6558, 0.9366, 0.6558, 0.9755, 0.6228, 0.9512, 0.9611, 0.7794, 0.9686, 0.7433, 0.9895, 0.7794, 0.437, 0.9491, 0.437, 0.9866, 0.4129, 0.9789, 0.6851, 0.7254, 0.7063, 0.6971, 0.7063, 0.7401, 0.3136, 0.9801, 0.2831, 0.9801, 0.2894, 0.9446, 0.1317, 0.6408, 0.1317, 0.6837, 0.1123, 0.6564, 0.1077, 0.9292, 0.1231, 0.9672, 0.0878, 0.9672, 0.6967, 0.9436, 0.6967, 0.9778, 0.6643, 0.9577, 0.5758, 0.9565, 0.5758, 0.9914, 0.5462, 0.9664, 0.9933, 0.3258, 0.9644, 0.2932, 0.9933, 0.291, 0.7034, 0.9868, 0.734, 0.9638, 0.734, 0.9949, 0.2311, 0.9525, 0.2673, 0.9298, 0.2673, 0.9662, 0.2311, 0.9091, 0.2685, 0.8862, 0.2685, 0.9298, 0.5462, 0.9324, 0.5824, 0.9182, 0.5824, 0.9565, 0.9111, 0.9771, 0.877, 0.9583, 0.9111, 0.9407, 0.1674, 0.8963, 0.1674, 0.9371, 0.1317, 0.9117, 0.9907, 0.03616, 0.9941, 0.07105, 0.9657, 0.07105, 0.3183, 0.9006, 0.2831, 0.8542, 0.3183, 0.8437, 0.03634, 0.875, 0.0, 0.8674, 0.03634, 0.8167, 0.6643, 0.8327, 0.6395, 0.7877, 0.6643, 0.7698, 0.8716, 0.8325, 0.8343, 0.7847, 0.8716, 0.7738, 0.3238, 0.7945, 0.2831, 0.7812, 0.3238, 0.7339, 0.8998, 0.7738, 0.9058, 0.8295, 0.8716, 0.8295, 0.9396, 0.9407, 0.9396, 0.9839, 0.9111, 0.9596, 0.03756, 0.9114, 0.07551, 0.8892, 0.07551, 0.9321, 0.1612, 0.98, 0.1317, 0.9614, 0.1612, 0.9371, 0.4945, 0.8827, 0.4945, 0.9461, 0.4709, 0.9233, 0.8281, 0.725, 0.8685, 0.7188, 0.8685, 0.7738, 0.6829, 0.8455, 0.7026, 0.8973, 0.6643, 0.8973, 0.6073, 0.8894, 0.6228, 0.9412, 0.5918, 0.9412, 0.877, 0.8406, 0.9099, 0.8325, 0.9099, 0.8913, 0.7377, 0.8707, 0.7377, 0.926, 0.7034, 0.9185, 0.07769, 0.8892, 0.03756, 0.8806, 0.07769, 0.8379, 0.3835, 0.8918, 0.4127, 0.8425, 0.4245, 0.8918, 0.8343, 0.8956, 0.8703, 0.8828, 0.8703, 0.9312, 0.6643, 0.8889, 0.6387, 0.8553, 0.6643, 0.8327, 0.0, 0.789, 0.03191, 0.7405, 0.03191, 0.8167, 0.7825, 0.7738, 0.7495, 0.7606, 0.7825, 0.6976, 0.939, 0.3219, 0.9644, 0.291, 0.9644, 0.3458, 0.6949, 0.7698, 0.6949, 0.8455, 0.6643, 0.7958, 0.3835, 0.8936, 0.4129, 0.8918, 0.4129, 0.9436, 0.877, 0.8828, 0.8343, 0.8828, 0.8539, 0.8325, 0.7942, 0.8173, 0.8343, 0.7738, 0.8343, 0.8323, 0.4371, 0.8879, 0.4709, 0.8827, 0.4709, 0.9355, 0.1822, 0.8078, 0.222, 0.7892, 0.222, 0.8461, 0.591, 0.7638, 0.591, 0.8227, 0.5504, 0.7805, 0.9017, 0.7738, 0.8685, 0.7548, 0.9017, 0.7152, 0.9657, 0.03616, 0.981, 0.0, 0.9932, 0.03616, 0.3151, 0.9006, 0.3151, 0.9446, 0.2831, 0.9233, 0.9897, 0.8487, 0.9611, 0.8487, 0.9757, 0.8129, 0.9611, 0.8758, 0.9873, 0.8487, 0.9873, 0.8874, 0.5002, 0.9431, 0.5355, 0.917, 0.5355, 0.9563, 0.5304, 0.9915, 0.5002, 0.9915, 0.5054, 0.9563, 0.9455, 0.9752, 0.975, 0.9447, 0.975, 0.9815, 0.4664, 0.9355, 0.4664, 0.9794, 0.4371, 0.9556, 0.9878, 0.8874, 0.9906, 0.9217, 0.9611, 0.9217, 0.9917, 0.7794, 0.9917, 0.8129, 0.9611, 0.8025, 0.2165, 0.9309, 0.2165, 0.9693, 0.1822, 0.942, 0.7495, 0.9407, 0.7844, 0.9293, 0.7844, 0.9672, 0.5916, 0.9656, 0.6228, 0.9412, 0.6228, 0.9801, 0.3322, 0.9646, 0.3671, 0.9379, 0.3671, 0.9734, 0.4987, 0.9461, 0.4987, 0.9835, 0.4709, 0.9634, 0.0, 0.0, 0.0, 0.0, 0.0, 0.0, 0.0, 0.0])
me_cylinder.materials.append(mat_material_001)
me_cylinder.use_remesh_preserve_volume = False
me_cylinder.use_remesh_preserve_attributes = False
me_cylinder.use_mirror_vertex_groups = False
me_cylinder.update()

# ---- objects
ob_icosphere = bpy.data.objects.new('Icosphere', me_icosphere)
ob_smoke_domain = bpy.data.objects.new('Smoke Domain', me_cube_003)
ob_cylinder = bpy.data.objects.new('Cylinder', me_cylinder)
ob_lamp = bpy.data.objects.new('Lamp', light_lamp)
ob_camera = bpy.data.objects.new('Camera', cam_camera)

# ---- transforms, parenting, visibility, modifiers, constraints
ob_icosphere.location = (1.057, 1.667, 1.643)
ob_icosphere.scale = (-0.1031, -0.1031, -0.1031)
ob_icosphere.display_type = 'WIRE'
ob_icosphere.lineart.crease_threshold = 0.0
_m = ob_icosphere.modifiers.new('Fluid', 'FLUID')
_m.fluid_type = 'FLOW'
ob_smoke_domain.location = (1.172, 1.658, 2.619)
ob_smoke_domain.scale = (0.7336, 0.7401, 1.349)
ob_smoke_domain.display_type = 'WIRE'
ob_smoke_domain.lineart.crease_threshold = 0.0
_m = ob_smoke_domain.modifiers.new('Fluid', 'FLUID')
_m.fluid_type = 'DOMAIN'
ob_cylinder.location = (1.206, 1.635, 0.8917)
ob_cylinder.rotation_euler = (4.689, -0.7222, 1.64)
ob_cylinder.lineart.crease_threshold = 0.0
ob_lamp.location = (-0.9821, 1.005, 1.026)
ob_lamp.rotation_euler = (0.6503, 0.05522, 1.866)
ob_lamp.lock_rotations_4d = False
ob_lamp.empty_display_type = 'ARROWS'
ob_lamp.color = (0.0, 0.0, 0.0, 0.0)
ob_lamp.lineart.crease_threshold = 0.0
ob_camera.location = (7.481, -6.508, 5.344)
ob_camera.rotation_euler = (1.109, 0.0, 0.8149)
ob_camera.lock_rotations_4d = False
ob_camera.empty_display_type = 'ARROWS'
ob_camera.color = (0.0, 0.0, 0.0, 0.0)
ob_camera.display_type = 'WIRE'
ob_camera.lineart.crease_threshold = 0.0

# ---- collection membership
col_collection_1.objects.link(ob_icosphere)
col_collection_1.objects.link(ob_smoke_domain)
col_collection_1.objects.link(ob_cylinder)
col_collection_1.objects.link(ob_lamp)
col_collection_1.objects.link(ob_camera)

# ---- scene / render settings (as saved in the file)
scene.camera = ob_camera
scene.frame_start = 1; scene.frame_end = 250; scene.frame_set(88)
scene.render.engine = 'BLENDER_EEVEE_NEXT'
scene.render.resolution_percentage = 50
scene.render.dither_intensity = 0.0
scene.cycles.use_denoising = False
scene.cycles.samples = 128
scene.cycles.sampling_pattern = 'TABULATED_SOBOL'
scene.cycles.light_sampling_threshold = 0.0
scene.cycles.use_adaptive_sampling = False
scene.cycles.use_light_tree = False
scene.cycles.blur_glossy = 0.0
scene.cycles.sample_clamp_indirect = 0.0
scene.view_settings.view_transform = 'Standard'
bpy.context.view_layer.update()
